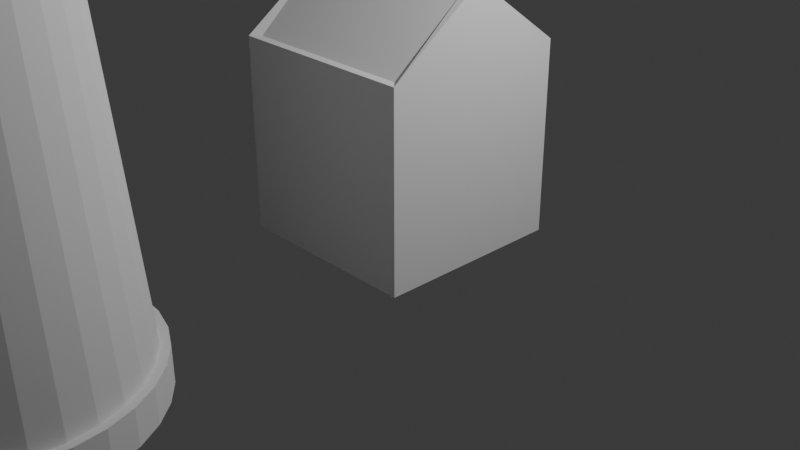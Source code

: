 # Source: blender_class_5.blend  (saved by Blender 4.5.90; exported with 4.5.12 LTS)
import bpy
from mathutils import Matrix  # noqa: F401  (used for matrix-valued properties, if any)

bpy.ops.wm.read_factory_settings(use_empty=True)
scene = bpy.context.scene
scene.name = 'Scene'

# ---- collections
col_collection = bpy.data.collections.new('Collection'); scene.collection.children.link(col_collection)

# ---- world
world_world = bpy.data.worlds.new('World'); scene.world = world_world
world_world.use_nodes = True; world_world.node_tree.nodes.clear()
_N = world_world.node_tree.nodes; _L = world_world.node_tree.links
n0 = _N.new('ShaderNodeOutputWorld'); n0.name = 'World Output'; n0.location = (200, 100)
n1 = _N.new('ShaderNodeBackground'); n1.name = 'Background'; n1.location = (-200, 100)
n1.inputs[0].default_value = (0.05088, 0.05088, 0.05088, 1.0)
_L.new(n1.outputs[0], n0.inputs[0])
n0.is_active_output = True
world_world.color = (0.05088, 0.05088, 0.05088)
world_world.sun_shadow_jitter_overblur = 0.0

# ---- cameras
cam_camera = bpy.data.cameras.new('Camera')
cam_camera.clip_end = 100.0
cam_camera.ortho_scale = 7.314

# ---- lights
light_light = bpy.data.lights.new('Light', 'POINT')
light_light.energy = 1000.0
light_light.shadow_soft_size = 0.1

# ---- meshes
me_cylinder = bpy.data.meshes.new('Cylinder')
me_cylinder.from_pydata([(-2.212e-09, 1.183, 1.252), (0.2307, 1.16, 1.252), (0.4526, 1.093, 1.252), (0.6571, 0.9834, 1.252), (0.8363, 0.8363, 1.252), (0.9834, 0.6571, 1.252), (1.093, 0.4526, 1.252), (1.16, 0.2307, 1.252), (1.183, -2.722e-09, 1.252), (1.16, -0.2307, 1.252), (1.093, -0.4526, 1.252), (0.9834, -0.6571, 1.252), (0.8363, -0.8363, 1.252), (0.6571, -0.9834, 1.252), (0.4526, -1.093, 1.252), (0.2307, -1.16, 1.252), (-2.212e-09, -1.183, 1.252), (-0.2307, -1.16, 1.252), (-0.4526, -1.093, 1.252), (-0.6571, -0.9834, 1.252), (-0.8363, -0.8363, 1.252), (-0.9834, -0.6571, 1.252), (-1.093, -0.4526, 1.252), (-1.16, -0.2307, 1.252), (-1.183, -2.722e-09, 1.252), (-1.16, 0.2307, 1.252), (-1.093, 0.4526, 1.252), (-0.9834, 0.6571, 1.252), (-0.8363, 0.8363, 1.252), (-0.6571, 0.9834, 1.252), (-0.4526, 1.093, 1.252), (-0.2307, 1.16, 1.252), (0.2486, 1.25, 0.126), (0.4876, 1.177, 0.126), (0.7078, 1.059, 0.126), (0.9009, 0.9009, 0.126), (1.059, 0.7078, 0.126), (1.177, 0.4876, 0.126), (1.25, 0.2486, 0.126), (1.274, -4.083e-09, 0.126), (1.25, -0.2486, 0.126), (1.177, -0.4876, 0.126), (1.059, -0.7078, 0.126), (0.9009, -0.9009, 0.126), (0.7078, -1.059, 0.126), (0.4876, -1.177, 0.126), (0.2486, -1.25, 0.126), (-3.318e-09, -1.274, 0.126), (-0.2486, -1.25, 0.126), (-0.4876, -1.177, 0.126), (-0.7078, -1.059, 0.126), (-0.9009, -0.9009, 0.126), (-1.059, -0.7078, 0.126), (-1.177, -0.4876, 0.126), (-1.25, -0.2486, 0.126), (-1.274, -4.083e-09, 0.126), (-1.25, 0.2486, 0.126), (-1.177, 0.4876, 0.126), (-1.059, 0.7078, 0.126), (-0.9009, 0.9009, 0.126), (-0.7078, 1.059, 0.126), (-0.4876, 1.177, 0.126), (-0.2486, 1.25, 0.126), (-3.318e-09, 1.274, 0.126), (0.2575, 1.294, -0.437), (0.505, 1.219, -0.437), (0.7332, 1.097, -0.437), (0.9332, 0.9332, -0.437), (1.097, 0.7332, -0.437), (1.219, 0.505, -0.437), (1.294, 0.2575, -0.437), (1.32, -4.764e-09, -0.437), (1.294, -0.2575, -0.437), (1.219, -0.505, -0.437), (1.097, -0.7332, -0.437), (0.9332, -0.9332, -0.437), (0.7332, -1.097, -0.437), (0.505, -1.219, -0.437), (0.2575, -1.294, -0.437), (-3.871e-09, -1.32, -0.437), (-0.2575, -1.294, -0.437), (-0.505, -1.219, -0.437), (-0.7332, -1.097, -0.437), (-0.9332, -0.9332, -0.437), (-1.097, -0.7332, -0.437), (-1.219, -0.505, -0.437), (-1.294, -0.2575, -0.437), (-1.32, -4.764e-09, -0.437), (-1.294, 0.2575, -0.437), (-1.219, 0.505, -0.437), (-1.097, 0.7332, -0.437), (-0.9332, 0.9332, -0.437), (-0.7332, 1.097, -0.437), (-0.505, 1.219, -0.437), (-0.2575, 1.294, -0.437), (-3.871e-09, 1.32, -0.437), (0.2619, 1.317, -0.7187), (0.5138, 1.24, -0.7187), (0.7459, 1.116, -0.7187), (0.9493, 0.9493, -0.7187), (1.116, 0.7459, -0.7187), (1.24, 0.5138, -0.7187), (1.317, 0.2619, -0.7187), (1.343, -5.105e-09, -0.7187), (1.317, -0.2619, -0.7187), (1.24, -0.5138, -0.7187), (1.116, -0.7459, -0.7187), (0.9493, -0.9493, -0.7187), (0.7459, -1.116, -0.7187), (0.5138, -1.24, -0.7187), (0.2619, -1.317, -0.7187), (-4.147e-09, -1.343, -0.7187), (-0.2619, -1.317, -0.7187), (-0.5138, -1.24, -0.7187), (-0.7459, -1.116, -0.7187), (-0.9493, -0.9493, -0.7187), (-1.116, -0.7459, -0.7187), (-1.24, -0.5138, -0.7187), (-1.317, -0.2619, -0.7187), (-1.343, -5.105e-09, -0.7187), (-1.317, 0.2619, -0.7187), (-1.24, 0.5138, -0.7187), (-1.116, 0.7459, -0.7187), (-0.9493, 0.9493, -0.7187), (-0.7459, 1.116, -0.7187), (-0.5138, 1.24, -0.7187), (-0.2619, 1.317, -0.7187), (-4.147e-09, 1.343, -0.7187), (-3.798e-09, 1.43, -1.057), (0.2791, 1.403, -1.057), (0.2787, 1.401, -0.7117), (0.5474, 1.322, -1.057), (0.5466, 1.32, -0.7117), (0.7947, 1.189, -1.057), (0.7936, 1.188, -0.7117), (1.011, 1.011, -1.057), (1.01, 1.01, -0.7117), (1.189, 0.7947, -1.057), (1.188, 0.7936, -0.7117), (1.322, 0.5474, -1.057), (1.32, 0.5466, -0.7117), (1.403, 0.2791, -1.057), (1.401, 0.2787, -0.7117), (1.43, -5.445e-09, -1.057), (1.428, -5.105e-09, -0.7117), (1.403, -0.2791, -1.057), (1.401, -0.2787, -0.7117), (1.322, -0.5474, -1.057), (1.32, -0.5466, -0.7117), (1.189, -0.7947, -1.057), (1.188, -0.7936, -0.7117), (1.011, -1.011, -1.057), (1.01, -1.01, -0.7117), (0.7947, -1.189, -1.057), (0.7936, -1.188, -0.7117), (0.5474, -1.322, -1.057), (0.5466, -1.32, -0.7117), (0.2791, -1.403, -1.057), (0.2787, -1.401, -0.7117), (-3.791e-09, -1.43, -1.057), (-4.147e-09, -1.428, -0.7117), (-0.2791, -1.403, -1.057), (-0.2787, -1.401, -0.7117), (-0.5474, -1.322, -1.057), (-0.5466, -1.32, -0.7117), (-0.7947, -1.189, -1.057), (-0.7936, -1.188, -0.7117), (-1.011, -1.011, -1.057), (-1.01, -1.01, -0.7117), (-1.189, -0.7947, -1.057), (-1.188, -0.7936, -0.7117), (-1.322, -0.5474, -1.057), (-1.32, -0.5466, -0.7117), (-1.403, -0.2791, -1.057), (-1.401, -0.2787, -0.7117), (-1.43, -5.445e-09, -1.057), (-1.428, -5.105e-09, -0.7117), (-1.403, 0.2791, -1.057), (-1.401, 0.2787, -0.7117), (-1.322, 0.5474, -1.057), (-1.32, 0.5466, -0.7117), (-1.189, 0.7947, -1.057), (-1.188, 0.7936, -0.7117), (-1.011, 1.011, -1.057), (-1.01, 1.01, -0.7117), (-0.7947, 1.189, -1.057), (-0.7936, 1.188, -0.7117), (-0.5474, 1.322, -1.057), (-0.5466, 1.32, -0.7117), (-0.2791, 1.403, -1.057), (-0.2787, 1.401, -0.7117), (-4.147e-09, 1.428, -0.7117), (9.313e-10, 0.8627, 3.504), (0.1683, 0.8461, 3.504), (0.3301, 0.797, 3.504), (0.4793, 0.7173, 3.504), (0.61, 0.61, 3.504), (0.7173, 0.4793, 3.504), (0.797, 0.3301, 3.504), (0.8461, 0.1683, 3.504), (0.8627, -9.313e-10, 3.504), (0.8461, -0.1683, 3.504), (0.797, -0.3301, 3.504), (0.7173, -0.4793, 3.504), (0.61, -0.61, 3.504), (0.4793, -0.7173, 3.504), (0.3301, -0.797, 3.504), (0.1683, -0.8461, 3.504), (-9.313e-10, -0.8627, 3.504), (-0.1683, -0.8461, 3.504), (-0.3301, -0.797, 3.504), (-0.4793, -0.7173, 3.504), (-0.61, -0.61, 3.504), (-0.7173, -0.4793, 3.504), (-0.797, -0.3301, 3.504), (-0.8461, -0.1683, 3.504), (-0.8627, 9.313e-10, 3.504), (-0.8461, 0.1683, 3.504), (-0.797, 0.3301, 3.504), (-0.7173, 0.4793, 3.504), (-0.61, 0.61, 3.504), (-0.4793, 0.7173, 3.504), (-0.3301, 0.797, 3.504), (-0.1683, 0.8461, 3.504), (2.767e-09, 1.055, 3.504), (0.2059, 1.035, 3.504), (0.4038, 0.9749, 3.504), (0.5862, 0.8774, 3.504), (0.7461, 0.7461, 3.504), (0.8774, 0.5862, 3.504), (0.9749, 0.4038, 3.504), (1.035, 0.2059, 3.504), (1.055, -9.313e-10, 3.504), (1.035, -0.2059, 3.504), (0.9749, -0.4038, 3.504), (0.8774, -0.5862, 3.504), (0.7461, -0.7461, 3.504), (0.5862, -0.8774, 3.504), (0.4038, -0.9749, 3.504), (0.2059, -1.035, 3.504), (9.04e-10, -1.055, 3.504), (-0.2059, -1.035, 3.504), (-0.4038, -0.9749, 3.504), (-0.5862, -0.8774, 3.504), (-0.7461, -0.7461, 3.504), (-0.8774, -0.5862, 3.504), (-0.9749, -0.4038, 3.504), (-1.035, -0.2059, 3.504), (-1.055, 9.313e-10, 3.504), (-1.035, 0.2059, 3.504), (-0.9749, 0.4038, 3.504), (-0.8774, 0.5862, 3.504), (-0.7461, 0.7461, 3.504), (-0.5862, 0.8774, 3.504), (-0.4038, 0.9749, 3.504), (-0.2059, 1.035, 3.504), (-3.177e-08, 1.055, 3.723), (0.2059, 1.035, 3.723), (0.4038, 0.9749, 3.723), (0.5862, 0.8774, 3.723), (0.7461, 0.7461, 3.723), (0.8774, 0.5862, 3.723), (0.9749, 0.4038, 3.723), (1.035, 0.2059, 3.723), (1.055, -9.313e-10, 3.723), (1.035, -0.2059, 3.723), (0.9749, -0.4038, 3.723), (0.8774, -0.5862, 3.723), (0.7461, -0.7461, 3.723), (0.5862, -0.8774, 3.723), (0.4038, -0.9749, 3.723), (0.2059, -1.035, 3.723), (-3.363e-08, -1.055, 3.723), (-0.2059, -1.035, 3.723), (-0.4038, -0.9749, 3.723), (-0.5862, -0.8774, 3.723), (-0.7461, -0.7461, 3.723), (-0.8774, -0.5862, 3.723), (-0.9749, -0.4038, 3.723), (-1.035, -0.2059, 3.723), (-1.055, 9.313e-10, 3.723), (-1.035, 0.2059, 3.723), (-0.9749, 0.4038, 3.723), (-0.8774, 0.5862, 3.723), (-0.7461, 0.7461, 3.723), (-0.5862, 0.8774, 3.723), (-0.4038, 0.9749, 3.723), (-0.2059, 1.035, 3.723), (-2.994e-08, 0.8627, 3.987), (0.1683, 0.8461, 3.987), (0.3301, 0.797, 3.987), (0.4793, 0.7173, 3.987), (0.61, 0.61, 3.987), (0.7173, 0.4793, 3.987), (0.797, 0.3301, 3.987), (0.8461, 0.1683, 3.987), (0.8627, -9.313e-10, 3.987), (0.8461, -0.1683, 3.987), (0.797, -0.3301, 3.987), (0.7173, -0.4793, 3.987), (0.61, -0.61, 3.987), (0.4793, -0.7173, 3.987), (0.3301, -0.797, 3.987), (0.1683, -0.8461, 3.987), (-3.18e-08, -0.8627, 3.987), (-0.1683, -0.8461, 3.987), (-0.3301, -0.797, 3.987), (-0.4793, -0.7173, 3.987), (-0.61, -0.61, 3.987), (-0.7173, -0.4793, 3.987), (-0.797, -0.3301, 3.987), (-0.8461, -0.1683, 3.987), (-0.8627, 9.313e-10, 3.987), (-0.8461, 0.1683, 3.987), (-0.797, 0.3301, 3.987), (-0.7173, 0.4793, 3.987), (-0.61, 0.61, 3.987), (-0.4793, 0.7173, 3.987), (-0.3301, 0.797, 3.987), (-0.1683, 0.8461, 3.987), (0.5862, 0.8774, 3.987), (-0.5862, 0.8774, 3.987), (0.4038, 0.9749, 3.987), (-0.7461, 0.7461, 3.987), (-3.177e-08, 1.055, 3.987), (0.2059, 1.035, 3.987), (-0.8774, 0.5862, 3.987), (-0.9749, 0.4038, 3.987), (-1.035, 0.2059, 3.987), (-1.055, 9.313e-10, 3.987), (-1.035, -0.2059, 3.987), (-0.9749, -0.4038, 3.987), (-0.8774, -0.5862, 3.987), (-0.7461, -0.7461, 3.987), (-0.4038, -0.9749, 3.987), (-0.5862, -0.8774, 3.987), (0.7461, 0.7461, 3.987), (0.8774, 0.5862, 3.987), (0.9749, 0.4038, 3.987), (1.035, 0.2059, 3.987), (1.055, -9.313e-10, 3.987), (1.035, -0.2059, 3.987), (0.9749, -0.4038, 3.987), (0.8774, -0.5862, 3.987), (0.7461, -0.7461, 3.987), (0.5862, -0.8774, 3.987), (0.4038, -0.9749, 3.987), (0.2059, -1.035, 3.987), (-3.363e-08, -1.055, 3.987), (-0.2059, -1.035, 3.987), (-0.4038, 0.9749, 3.987), (-0.2059, 1.035, 3.987), (-2.994e-08, 0.8627, 3.723), (0.1683, 0.8461, 3.723), (0.3301, 0.797, 3.723), (0.4793, 0.7173, 3.723), (0.61, 0.61, 3.723), (0.7173, 0.4793, 3.723), (0.797, 0.3301, 3.723), (0.8461, 0.1683, 3.723), (0.8627, -9.313e-10, 3.723), (0.8461, -0.1683, 3.723), (0.797, -0.3301, 3.723), (0.7173, -0.4793, 3.723), (0.61, -0.61, 3.723), (0.4793, -0.7173, 3.723), (0.3301, -0.797, 3.723), (0.1683, -0.8461, 3.723), (-3.18e-08, -0.8627, 3.723), (-0.1683, -0.8461, 3.723), (-0.3301, -0.797, 3.723), (-0.4793, -0.7173, 3.723), (-0.61, -0.61, 3.723), (-0.7173, -0.4793, 3.723), (-0.797, -0.3301, 3.723), (-0.8461, -0.1683, 3.723), (-0.8627, 9.313e-10, 3.723), (-0.8461, 0.1683, 3.723), (-0.797, 0.3301, 3.723), (-0.7173, 0.4793, 3.723), (-0.61, 0.61, 3.723), (-0.4793, 0.7173, 3.723), (-0.3301, 0.797, 3.723), (-0.1683, 0.8461, 3.723), (-4.002e-08, 0.1728, 5.482), (-4.098e-08, 0.04752, 5.781), (0.009271, 0.04661, 5.781), (0.0337, 0.1694, 5.482), (0.01819, 0.04391, 5.781), (0.06611, 0.1596, 5.482), (0.0264, 0.03951, 5.781), (0.09598, 0.1436, 5.482), (0.0336, 0.0336, 5.781), (0.1222, 0.1222, 5.482), (0.03951, 0.0264, 5.781), (0.1436, 0.09598, 5.482), (0.04391, 0.01819, 5.781), (0.1596, 0.06611, 5.482), (0.04661, 0.009271, 5.781), (0.1694, 0.0337, 5.482), (0.04752, 4.098e-08, 5.079), (0.1728, 1.426e-09, 5.482), (0.04661, -0.009271, 5.781), (0.1694, -0.0337, 5.482), (0.04391, -0.01819, 5.781), (0.1596, -0.06611, 5.482), (0.03951, -0.0264, 5.079), (0.1436, -0.09598, 5.482), (0.0336, -0.0336, 5.781), (0.1222, -0.1222, 5.482), (0.0264, -0.03951, 5.781), (0.09598, -0.1436, 5.482), (0.01819, -0.04391, 5.781), (0.06611, -0.1596, 5.482), (0.009271, -0.04661, 5.781), (0.0337, -0.1694, 5.482), (-4.098e-08, -0.04752, 5.781), (-4.07e-08, -0.1728, 5.482), (-0.009271, -0.04661, 5.781), (-0.0337, -0.1694, 5.482), (-0.01819, -0.04391, 5.781), (-0.06611, -0.1596, 5.482), (-0.0264, -0.03951, 5.781), (-0.09598, -0.1436, 5.482), (-0.0336, -0.0336, 5.781), (-0.1222, -0.1222, 5.482), (-0.03951, -0.0264, 5.781), (-0.1436, -0.09598, 5.482), (-0.04391, -0.01819, 5.781), (-0.1596, -0.06611, 5.482), (-0.04661, -0.009271, 5.781), (-0.1694, -0.0337, 5.482), (-0.04752, 4.098e-08, 5.781), (-0.1728, 2.11e-09, 5.482), (-0.04661, 0.009271, 5.781), (-0.1694, 0.0337, 5.482), (-0.04391, 0.01819, 5.781), (-0.1596, 0.06611, 5.482), (-0.03951, 0.0264, 5.781), (-0.1436, 0.09598, 5.482), (-0.0336, 0.0336, 5.781), (-0.1222, 0.1222, 5.482), (-0.0264, 0.03951, 5.781), (-0.09598, 0.1436, 5.482), (-0.01819, 0.04391, 5.781), (-0.06611, 0.1596, 5.482), (-0.009271, 0.04661, 5.781), (-0.0337, 0.1694, 5.482), (-1.173e-09, 1.097, 2.31), (0.214, 1.076, 2.31), (-0.214, 1.076, 2.31), (0.4198, 1.013, 2.31), (0.6094, 0.912, 2.31), (0.7756, 0.7756, 2.31), (0.912, 0.6094, 2.31), (1.013, 0.4198, 2.31), (1.076, 0.214, 2.31), (1.097, -1.443e-09, 2.31), (1.076, -0.214, 2.31), (1.013, -0.4198, 2.31), (0.912, -0.6094, 2.31), (0.7756, -0.7756, 2.31), (0.6094, -0.912, 2.31), (0.4198, -1.013, 2.31), (0.214, -1.076, 2.31), (-1.173e-09, -1.097, 2.31), (-0.214, -1.076, 2.31), (-0.4198, -1.013, 2.31), (-0.6094, -0.912, 2.31), (-0.7756, -0.7756, 2.31), (-0.912, -0.6094, 2.31), (-1.013, -0.4198, 2.31), (-1.076, -0.214, 2.31), (-1.097, -1.443e-09, 2.31), (-1.076, 0.214, 2.31), (-0.9898, 0.4647, 2.307), (-0.8085, 0.7369, 2.308), (-0.6094, 0.912, 2.31), (-0.4198, 1.013, 2.31), (-6.533e-10, 1.054, 2.839), (-0.2056, 1.034, 2.839), (0.2056, 1.034, 2.839), (0.4033, 0.9737, 2.839), (0.5855, 0.8763, 2.839), (0.7453, 0.7453, 2.839), (0.8763, 0.5855, 2.839), (0.9737, 0.4033, 2.839), (1.034, 0.2056, 2.839), (1.054, -8.041e-10, 2.839), (1.034, -0.2056, 2.839), (0.9737, -0.4033, 2.839), (0.8763, -0.5855, 2.839), (0.7453, -0.7453, 2.839), (0.5855, -0.8763, 2.839), (0.4033, -0.9737, 2.839), (0.2056, -1.034, 2.839), (-6.533e-10, -1.054, 2.839), (-0.2056, -1.034, 2.839), (-0.4033, -0.9737, 2.839), (-0.5855, -0.8763, 2.839), (-0.7453, -0.7453, 2.839), (-0.8763, -0.5855, 2.839), (-0.9737, -0.4033, 2.839), (-1.034, -0.2056, 2.839), (-1.054, -8.041e-10, 2.839), (-1.034, 0.2056, 2.839), (-0.9516, 0.4736, 2.806), (-0.8763, 0.5844, 2.926), (-0.7811, 0.6856, 2.806), (-0.5855, 0.8763, 2.839), (-0.4033, 0.9737, 2.839), (0.2224, 1.118, 1.781), (0.4362, 1.053, 1.781), (0.6332, 0.9477, 1.781), (0.8059, 0.8059, 1.781), (0.9477, 0.6332, 1.781), (1.053, 0.4362, 1.781), (1.118, 0.2224, 1.781), (1.14, -2.083e-09, 1.781), (1.118, -0.2224, 1.781), (1.053, -0.4362, 1.781), (0.9477, -0.6332, 1.781), (0.8059, -0.8059, 1.781), (0.6332, -0.9477, 1.781), (0.4362, -1.053, 1.781), (0.2224, -1.118, 1.781), (-1.692e-09, -1.14, 1.781), (-0.2224, -1.118, 1.781), (-0.4362, -1.053, 1.781), (-0.6332, -0.9477, 1.781), (-0.8059, -0.8059, 1.781), (-0.9477, -0.6332, 1.781), (-1.053, -0.4362, 1.781), (-1.118, -0.2224, 1.781), (-1.14, -2.083e-09, 1.781), (-1.118, 0.2224, 1.781), (-1.026, 0.4573, 1.831), (-0.9441, 0.6321, 1.831), (-0.8346, 0.7847, 1.832), (-0.6332, 0.9477, 1.781), (-0.4362, 1.053, 1.781), (-1.692e-09, 1.14, 1.781), (-0.2224, 1.118, 1.781), (-0.9737, 0.4297, 2.839), (-1.013, 0.4198, 2.31), (-0.7453, 0.7201, 2.839), (-0.7756, 0.7756, 2.31), (-0.8819, 0.5892, 2.871), (-1.053, 0.4112, 1.781), (-0.8059, 0.8299, 1.781), (-0.9477, 0.6343, 1.781), (-0.7812, 0.5212, 2.861), (-0.8113, 0.5415, 2.3), (-0.7078, 0.6689, 2.298), (-0.889, 0.3968, 2.298), (-0.8434, 0.5642, 1.822), (-0.8508, 0.4057, 2.796), (-0.6803, 0.6177, 2.796), (-0.9252, 0.3893, 1.822), (-0.7338, 0.7168, 1.822), (-1.965e-10, 1.016, 3.304), (2.056e-10, 0.9638, 3.411), (0.188, 0.9452, 3.411), (0.1983, 0.9967, 3.304), (0.3688, 0.8904, 3.411), (0.3889, 0.9389, 3.304), (0.5354, 0.8013, 3.411), (0.5646, 0.845, 3.304), (0.6815, 0.6815, 3.411), (0.7186, 0.7186, 3.304), (0.8013, 0.5354, 3.411), (0.845, 0.5646, 3.304), (0.8904, 0.3688, 3.411), (0.9389, 0.3889, 3.304), (0.9452, 0.188, 3.411), (0.9967, 0.1983, 3.304), (0.9638, -4.09e-10, 3.411), (1.016, -2.418e-10, 3.304), (0.9452, -0.188, 3.411), (0.9967, -0.1983, 3.304), (0.8904, -0.3688, 3.411), (0.9389, -0.3889, 3.304), (0.8013, -0.5354, 3.411), (0.845, -0.5646, 3.304), (0.6815, -0.6815, 3.411), (0.7186, -0.7186, 3.304), (0.5354, -0.8013, 3.411), (0.5646, -0.845, 3.304), (0.3688, -0.8904, 3.411), (0.3889, -0.9389, 3.304), (0.188, -0.9452, 3.411), (0.1983, -0.9967, 3.304), (-3.88e-10, -0.9638, 3.411), (-1.965e-10, -1.016, 3.304), (-0.1983, -0.9967, 3.304), (-0.188, -0.9452, 3.411), (-0.2585, -0.973, 3.368), (-0.3688, -0.8904, 3.411), (-0.3889, -0.9389, 3.304), (-0.3256, -0.9527, 3.368), (-0.5354, -0.8013, 3.411), (-0.5646, -0.845, 3.304), (-0.6815, -0.6815, 3.411), (-0.7186, -0.7186, 3.304), (-0.8013, -0.5354, 3.411), (-0.845, -0.5646, 3.304), (-0.8904, -0.3688, 3.411), (-0.9389, -0.3889, 3.304), (-0.9452, -0.188, 3.411), (-0.9967, -0.1983, 3.304), (-0.9638, 1.846e-10, 3.411), (-1.016, -2.418e-10, 3.304), (-0.9452, 0.188, 3.411), (-0.9967, 0.1983, 3.304), (-0.8904, 0.3688, 3.411), (-0.9389, 0.3921, 3.304), (-0.8013, 0.5354, 3.411), (-0.8458, 0.565, 3.304), (-0.6815, 0.6815, 3.411), (-0.7186, 0.7155, 3.304), (-0.5354, 0.8013, 3.411), (-0.5646, 0.845, 3.304), (-0.3688, 0.8904, 3.411), (-0.3889, 0.9389, 3.304), (-0.188, 0.9452, 3.411), (-0.1983, 0.9967, 3.304)], [], [(62, 31, 0, 63), (61, 30, 31, 62), (60, 29, 30, 61), (59, 28, 29, 60), (58, 27, 28, 59), (57, 26, 27, 58), (56, 25, 26, 57), (55, 24, 25, 56), (54, 23, 24, 55), (53, 22, 23, 54), (52, 21, 22, 53), (51, 20, 21, 52), (50, 19, 20, 51), (49, 18, 19, 50), (48, 17, 18, 49), (47, 16, 17, 48), (46, 15, 16, 47), (45, 14, 15, 46), (44, 13, 14, 45), (43, 12, 13, 44), (42, 11, 12, 43), (41, 10, 11, 42), (40, 9, 10, 41), (39, 8, 9, 40), (38, 7, 8, 39), (37, 6, 7, 38), (36, 5, 6, 37), (35, 4, 5, 36), (34, 3, 4, 35), (33, 2, 3, 34), (32, 1, 2, 33), (63, 0, 1, 32), (95, 63, 32, 64), (64, 32, 33, 65), (65, 33, 34, 66), (66, 34, 35, 67), (67, 35, 36, 68), (68, 36, 37, 69), (69, 37, 38, 70), (70, 38, 39, 71), (71, 39, 40, 72), (72, 40, 41, 73), (73, 41, 42, 74), (74, 42, 43, 75), (75, 43, 44, 76), (76, 44, 45, 77), (77, 45, 46, 78), (78, 46, 47, 79), (79, 47, 48, 80), (80, 48, 49, 81), (81, 49, 50, 82), (82, 50, 51, 83), (83, 51, 52, 84), (84, 52, 53, 85), (85, 53, 54, 86), (86, 54, 55, 87), (87, 55, 56, 88), (88, 56, 57, 89), (89, 57, 58, 90), (90, 58, 59, 91), (91, 59, 60, 92), (92, 60, 61, 93), (93, 61, 62, 94), (94, 62, 63, 95), (126, 94, 95, 127), (125, 93, 94, 126), (124, 92, 93, 125), (123, 91, 92, 124), (122, 90, 91, 123), (121, 89, 90, 122), (120, 88, 89, 121), (119, 87, 88, 120), (118, 86, 87, 119), (117, 85, 86, 118), (116, 84, 85, 117), (115, 83, 84, 116), (114, 82, 83, 115), (113, 81, 82, 114), (112, 80, 81, 113), (111, 79, 80, 112), (110, 78, 79, 111), (109, 77, 78, 110), (108, 76, 77, 109), (107, 75, 76, 108), (106, 74, 75, 107), (105, 73, 74, 106), (104, 72, 73, 105), (103, 71, 72, 104), (102, 70, 71, 103), (101, 69, 70, 102), (100, 68, 69, 101), (99, 67, 68, 100), (98, 66, 67, 99), (97, 65, 66, 98), (96, 64, 65, 97), (127, 95, 64, 96), (115, 116, 170, 168), (101, 102, 142, 140), (114, 115, 168, 166), (100, 101, 140, 138), (113, 114, 166, 164), (126, 127, 191, 190), (99, 100, 138, 136), (112, 113, 164, 162), (125, 126, 190, 188), (98, 99, 136, 134), (111, 112, 162, 160), (124, 125, 188, 186), (97, 98, 134, 132), (110, 111, 160, 158), (123, 124, 186, 184), (96, 97, 132, 130), (109, 110, 158, 156), (122, 123, 184, 182), (127, 96, 130, 191), (108, 109, 156, 154), (121, 122, 182, 180), (107, 108, 154, 152), (120, 121, 180, 178), (106, 107, 152, 150), (119, 120, 178, 176), (105, 106, 150, 148), (118, 119, 176, 174), (104, 105, 148, 146), (117, 118, 174, 172), (103, 104, 146, 144), (116, 117, 172, 170), (102, 103, 144, 142), (128, 129, 131, 133, 135, 137, 139, 141, 143, 145, 147, 149, 151, 153, 155, 157, 159, 161, 163, 165, 167, 169, 171, 173, 175, 177, 179, 181, 183, 185, 187, 189), (128, 191, 130, 129), (129, 130, 132, 131), (131, 132, 134, 133), (133, 134, 136, 135), (135, 136, 138, 137), (137, 138, 140, 139), (139, 140, 142, 141), (141, 142, 144, 143), (143, 144, 146, 145), (145, 146, 148, 147), (147, 148, 150, 149), (149, 150, 152, 151), (151, 152, 154, 153), (153, 154, 156, 155), (155, 156, 158, 157), (157, 158, 160, 159), (159, 160, 162, 161), (161, 162, 164, 163), (163, 164, 166, 165), (165, 166, 168, 167), (167, 168, 170, 169), (169, 170, 172, 171), (171, 172, 174, 173), (173, 174, 176, 175), (175, 176, 178, 177), (177, 178, 180, 179), (179, 180, 182, 181), (181, 182, 184, 183), (183, 184, 186, 185), (185, 186, 188, 187), (187, 188, 190, 189), (189, 190, 191, 128), (278, 374, 310, 331), (201, 200, 232, 233), (376, 377, 313, 312), (355, 356, 260, 259), (381, 382, 286, 285), (218, 217, 249, 250), (268, 364, 300, 344), (263, 262, 338, 339), (209, 208, 240, 241), (353, 354, 258, 257), (200, 199, 231, 232), (379, 380, 284, 283), (374, 375, 311, 310), (375, 279, 330, 311), (217, 216, 248, 249), (377, 378, 282, 281), (208, 207, 239, 240), (199, 198, 230, 231), (363, 267, 343, 299), (375, 376, 280, 279), (216, 215, 247, 248), (261, 260, 336, 337), (207, 206, 238, 239), (198, 197, 229, 230), (373, 374, 278, 277), (287, 286, 350, 351), (215, 214, 246, 247), (192, 223, 255, 224), (371, 372, 276, 275), (206, 205, 237, 238), (372, 373, 309, 308), (197, 196, 228, 229), (233, 232, 264, 265), (242, 241, 273, 274), (251, 250, 282, 283), (224, 255, 287, 256), (229, 228, 260, 261), (238, 237, 269, 270), (247, 246, 278, 279), (225, 224, 256, 257), (234, 233, 265, 266), (243, 242, 274, 275), (252, 251, 283, 284), (230, 229, 261, 262), (239, 238, 270, 271), (248, 247, 279, 280), (226, 225, 257, 258), (235, 234, 266, 267), (244, 243, 275, 276), (253, 252, 284, 285), (231, 230, 262, 263), (240, 239, 271, 272), (249, 248, 280, 281), (227, 226, 258, 259), (236, 235, 267, 268), (245, 244, 276, 277), (254, 253, 285, 286), (232, 231, 263, 264), (241, 240, 272, 273), (250, 249, 281, 282), (228, 227, 259, 260), (237, 236, 268, 269), (246, 245, 277, 278), (255, 254, 286, 287), (210, 209, 241, 242), (383, 352, 256, 287), (357, 358, 262, 261), (219, 218, 250, 251), (193, 192, 224, 225), (280, 376, 312, 329), (202, 201, 233, 234), (359, 360, 264, 263), (211, 210, 242, 243), (266, 362, 298, 342), (220, 219, 251, 252), (194, 193, 225, 226), (361, 362, 266, 265), (203, 202, 234, 235), (259, 258, 322, 320), (212, 211, 243, 244), (363, 364, 268, 267), (221, 220, 252, 253), (285, 284, 323, 321), (195, 194, 226, 227), (204, 203, 235, 236), (365, 366, 270, 269), (213, 212, 244, 245), (377, 281, 328, 313), (222, 221, 253, 254), (196, 195, 227, 228), (367, 368, 272, 271), (205, 204, 236, 237), (370, 371, 307, 306), (214, 213, 245, 246), (369, 370, 274, 273), (223, 222, 254, 255), (292, 293, 337, 336), (318, 319, 351, 350), (290, 291, 320, 322), (316, 317, 321, 323), (288, 289, 325, 324), (314, 315, 326, 327), (312, 313, 328, 329), (310, 311, 330, 331), (308, 309, 332, 333), (306, 307, 335, 334), (294, 295, 339, 338), (296, 297, 341, 340), (298, 299, 343, 342), (300, 301, 345, 344), (302, 303, 347, 346), (304, 305, 349, 348), (265, 264, 340, 341), (365, 269, 345, 301), (373, 277, 332, 309), (378, 379, 315, 314), (352, 353, 289, 288), (267, 266, 342, 343), (380, 381, 317, 316), (354, 355, 291, 290), (270, 366, 302, 346), (269, 268, 344, 345), (286, 382, 318, 350), (382, 383, 319, 318), (356, 357, 293, 292), (367, 271, 347, 303), (276, 372, 308, 333), (260, 356, 292, 336), (271, 270, 346, 347), (355, 259, 320, 291), (383, 287, 351, 319), (358, 359, 295, 294), (272, 368, 304, 348), (381, 285, 321, 317), (273, 272, 348, 349), (369, 273, 349, 305), (274, 370, 306, 334), (357, 261, 337, 293), (360, 361, 297, 296), (371, 275, 335, 307), (258, 354, 290, 322), (275, 274, 334, 335), (262, 358, 294, 338), (362, 363, 299, 298), (284, 380, 316, 323), (277, 276, 333, 332), (256, 352, 288, 324), (364, 365, 301, 300), (359, 263, 339, 295), (353, 257, 325, 289), (279, 278, 331, 330), (379, 283, 326, 315), (366, 367, 303, 302), (264, 360, 296, 340), (281, 280, 329, 328), (282, 378, 314, 327), (368, 369, 305, 304), (361, 265, 341, 297), (283, 282, 327, 326), (257, 256, 324, 325), (385, 386, 387, 384), (386, 388, 389, 387), (388, 390, 391, 389), (390, 392, 393, 391), (392, 394, 395, 393), (394, 396, 397, 395), (396, 398, 399, 397), (398, 400, 401, 399), (400, 402, 403, 401), (402, 404, 405, 403), (404, 406, 407, 405), (406, 408, 409, 407), (408, 410, 411, 409), (410, 412, 413, 411), (412, 414, 415, 413), (414, 416, 417, 415), (416, 418, 419, 417), (418, 420, 421, 419), (420, 422, 423, 421), (422, 424, 425, 423), (424, 426, 427, 425), (426, 428, 429, 427), (428, 430, 431, 429), (430, 432, 433, 431), (432, 434, 435, 433), (434, 436, 437, 435), (436, 438, 439, 437), (438, 440, 441, 439), (440, 442, 443, 441), (442, 444, 445, 443), (444, 446, 447, 445), (446, 385, 384, 447), (384, 387, 353, 352), (386, 385, 446, 444, 442, 440, 438, 436, 434, 432, 430, 428, 426, 424, 422, 420, 418, 416, 414, 412, 410, 408, 406, 404, 402, 400, 398, 396, 394, 392, 390, 388), (447, 384, 352, 383), (387, 389, 354, 353), (389, 391, 355, 354), (391, 393, 356, 355), (393, 395, 357, 356), (395, 397, 358, 357), (397, 399, 359, 358), (399, 401, 360, 359), (401, 403, 361, 360), (403, 405, 362, 361), (405, 407, 363, 362), (407, 409, 364, 363), (409, 411, 365, 364), (411, 413, 366, 365), (413, 415, 367, 366), (415, 417, 368, 367), (417, 419, 369, 368), (419, 421, 370, 369), (421, 423, 371, 370), (423, 425, 372, 371), (425, 427, 373, 372), (427, 429, 374, 373), (429, 431, 375, 374), (431, 433, 376, 375), (433, 435, 377, 376), (435, 437, 378, 377), (437, 439, 379, 378), (439, 441, 380, 379), (441, 443, 381, 380), (443, 445, 382, 381), (445, 447, 383, 382), (540, 478, 450, 542), (539, 477, 478, 540), (549, 546, 477, 539), (547, 508, 557, 551), (536, 475, 554, 558), (535, 474, 544, 548), (534, 473, 474, 535), (533, 472, 473, 534), (532, 471, 472, 533), (531, 470, 471, 532), (530, 469, 470, 531), (529, 468, 469, 530), (528, 467, 468, 529), (527, 466, 467, 528), (526, 465, 466, 527), (525, 464, 465, 526), (524, 463, 464, 525), (523, 462, 463, 524), (522, 461, 462, 523), (521, 460, 461, 522), (520, 459, 460, 521), (519, 458, 459, 520), (518, 457, 458, 519), (517, 456, 457, 518), (516, 455, 456, 517), (515, 454, 455, 516), (514, 453, 454, 515), (513, 452, 453, 514), (512, 451, 452, 513), (511, 449, 451, 512), (542, 450, 448, 541), (541, 448, 449, 511), (478, 510, 480, 450), (477, 509, 510, 478), (546, 545, 509, 477), (537, 536, 558, 555), (508, 476, 553, 557), (474, 505, 543, 544), (473, 504, 505, 474), (472, 503, 504, 473), (471, 502, 503, 472), (470, 501, 502, 471), (469, 500, 501, 470), (468, 499, 500, 469), (467, 498, 499, 468), (466, 497, 498, 467), (465, 496, 497, 466), (464, 495, 496, 465), (463, 494, 495, 464), (462, 493, 494, 463), (461, 492, 493, 462), (460, 491, 492, 461), (459, 490, 491, 460), (458, 489, 490, 459), (457, 488, 489, 458), (456, 487, 488, 457), (455, 486, 487, 456), (454, 485, 486, 455), (453, 484, 485, 454), (452, 483, 484, 453), (451, 482, 483, 452), (449, 481, 482, 451), (450, 480, 479, 448), (448, 479, 481, 449), (0, 541, 511, 1), (31, 542, 541, 0), (1, 511, 512, 2), (2, 512, 513, 3), (3, 513, 514, 4), (4, 514, 515, 5), (5, 515, 516, 6), (6, 516, 517, 7), (7, 517, 518, 8), (8, 518, 519, 9), (9, 519, 520, 10), (10, 520, 521, 11), (11, 521, 522, 12), (12, 522, 523, 13), (13, 523, 524, 14), (14, 524, 525, 15), (15, 525, 526, 16), (16, 526, 527, 17), (17, 527, 528, 18), (18, 528, 529, 19), (19, 529, 530, 20), (20, 530, 531, 21), (21, 531, 532, 22), (22, 532, 533, 23), (23, 533, 534, 24), (24, 534, 535, 25), (25, 535, 548, 26), (26, 548, 550, 27), (27, 550, 549, 28), (28, 549, 539, 29), (29, 539, 540, 30), (30, 540, 542, 31), (506, 475, 544, 543), (476, 508, 545, 546), (508, 547, 507, 545), (547, 506, 543, 507), (475, 536, 548, 544), (538, 476, 546, 549), (536, 537, 550, 548), (537, 538, 549, 550), (555, 552, 553, 559), (558, 554, 552, 555), (552, 551, 557, 553), (554, 556, 551, 552), (475, 506, 556, 554), (538, 537, 555, 559), (476, 538, 559, 553), (506, 547, 551, 556), (594, 595, 596), (597, 598, 599), (563, 560, 561, 562), (565, 563, 562, 564), (567, 565, 564, 566), (569, 567, 566, 568), (571, 569, 568, 570), (573, 571, 570, 572), (575, 573, 572, 574), (577, 575, 574, 576), (579, 577, 576, 578), (581, 579, 578, 580), (583, 581, 580, 582), (585, 583, 582, 584), (587, 585, 584, 586), (589, 587, 586, 588), (591, 589, 588, 590), (593, 591, 590, 592), (594, 593, 592, 595), (601, 598, 597, 600), (603, 601, 600, 602), (605, 603, 602, 604), (607, 605, 604, 606), (609, 607, 606, 608), (611, 609, 608, 610), (613, 611, 610, 612), (615, 613, 612, 614), (617, 615, 614, 616), (619, 617, 616, 618), (621, 619, 618, 620), (623, 621, 620, 622), (625, 623, 622, 624), (560, 625, 624, 561), (479, 560, 563, 481), (562, 561, 192, 193), (561, 624, 223, 192), (480, 625, 560, 479), (564, 562, 193, 194), (481, 563, 565, 482), (566, 564, 194, 195), (482, 565, 567, 483), (568, 566, 195, 196), (483, 567, 569, 484), (570, 568, 196, 197), (484, 569, 571, 485), (572, 570, 197, 198), (485, 571, 573, 486), (574, 572, 198, 199), (486, 573, 575, 487), (576, 574, 199, 200), (487, 575, 577, 488), (578, 576, 200, 201), (488, 577, 579, 489), (580, 578, 201, 202), (489, 579, 581, 490), (582, 580, 202, 203), (490, 581, 583, 491), (584, 582, 203, 204), (491, 583, 585, 492), (586, 584, 204, 205), (492, 585, 587, 493), (588, 586, 205, 206), (493, 587, 589, 494), (590, 588, 206, 207), (494, 589, 591, 495), (592, 590, 207, 208), (495, 591, 593, 496), (595, 592, 208, 209), (496, 593, 594, 497), (597, 599, 596, 595, 209, 210), (497, 594, 596, 599, 598, 498), (600, 597, 210, 211), (498, 598, 601, 499), (602, 600, 211, 212), (499, 601, 603, 500), (604, 602, 212, 213), (500, 603, 605, 501), (606, 604, 213, 214), (501, 605, 607, 502), (608, 606, 214, 215), (502, 607, 609, 503), (610, 608, 215, 216), (503, 609, 611, 504), (612, 610, 216, 217), (504, 611, 613, 505), (614, 612, 217, 218), (505, 613, 615, 543), (616, 614, 218, 219), (543, 615, 617, 507), (618, 616, 219, 220), (507, 617, 619, 545), (620, 618, 220, 221), (545, 619, 621, 509), (622, 620, 221, 222), (509, 621, 623, 510), (624, 622, 222, 223), (510, 623, 625, 480)])
_uv = me_cylinder.uv_layers.new(name='UVMap')
_uv.uv.foreach_set('vector', [0.03125, 0.625, 0.03125, 0.75, 0.0, 0.75, 0.0, 0.625, 0.0625, 0.625, 0.0625, 0.75, 0.03125, 0.75, 0.03125, 0.625, 0.09375, 0.625, 0.09375, 0.75, 0.0625, 0.75, 0.0625, 0.625, 0.125, 0.625, 0.125, 0.75, 0.09375, 0.75, 0.09375, 0.625, 0.1563, 0.625, 0.1562, 0.75, 0.125, 0.75, 0.125, 0.625, 0.1875, 0.625, 0.1875, 0.75, 0.1562, 0.75, 0.1563, 0.625, 0.2188, 0.625, 0.2188, 0.75, 0.1875, 0.75, 0.1875, 0.625, 0.25, 0.625, 0.25, 0.75, 0.2188, 0.75, 0.2188, 0.625, 0.2813, 0.625, 0.2812, 0.75, 0.25, 0.75, 0.25, 0.625, 0.3125, 0.625, 0.3125, 0.75, 0.2812, 0.75, 0.2813, 0.625, 0.3438, 0.625, 0.3438, 0.75, 0.3125, 0.75, 0.3125, 0.625, 0.375, 0.625, 0.375, 0.75, 0.3438, 0.75, 0.3438, 0.625, 0.4063, 0.625, 0.4062, 0.75, 0.375, 0.75, 0.375, 0.625, 0.4375, 0.625, 0.4375, 0.75, 0.4062, 0.75, 0.4063, 0.625, 0.4688, 0.625, 0.4688, 0.75, 0.4375, 0.75, 0.4375, 0.625, 0.5, 0.625, 0.5, 0.75, 0.4688, 0.75, 0.4688, 0.625, 0.5313, 0.625, 0.5312, 0.75, 0.5, 0.75, 0.5, 0.625, 0.5625, 0.625, 0.5625, 0.75, 0.5312, 0.75, 0.5313, 0.625, 0.5938, 0.625, 0.5938, 0.75, 0.5625, 0.75, 0.5625, 0.625, 0.625, 0.625, 0.625, 0.75, 0.5938, 0.75, 0.5938, 0.625, 0.6563, 0.625, 0.6562, 0.75, 0.625, 0.75, 0.625, 0.625, 0.6875, 0.625, 0.6875, 0.75, 0.6562, 0.75, 0.6563, 0.625, 0.7188, 0.625, 0.7188, 0.75, 0.6875, 0.75, 0.6875, 0.625, 0.75, 0.625, 0.75, 0.75, 0.7188, 0.75, 0.7188, 0.625, 0.7813, 0.625, 0.7812, 0.75, 0.75, 0.75, 0.75, 0.625, 0.8125, 0.625, 0.8125, 0.75, 0.7812, 0.75, 0.7813, 0.625, 0.8438, 0.625, 0.8437, 0.75, 0.8125, 0.75, 0.8125, 0.625, 0.875, 0.625, 0.875, 0.75, 0.8437, 0.75, 0.8438, 0.625, 0.9063, 0.625, 0.9062, 0.75, 0.875, 0.75, 0.875, 0.625, 0.9375, 0.625, 0.9375, 0.75, 0.9062, 0.75, 0.9063, 0.625, 0.9688, 0.625, 0.9688, 0.75, 0.9375, 0.75, 0.9375, 0.625, 1.0, 0.625, 1.0, 0.75, 0.9688, 0.75, 0.9688, 0.625, 1.0, 0.5625, 1.0, 0.625, 0.9688, 0.625, 0.9688, 0.5625, 0.9688, 0.5625, 0.9688, 0.625, 0.9375, 0.625, 0.9375, 0.5625, 0.9375, 0.5625, 0.9375, 0.625, 0.9063, 0.625, 0.9062, 0.5625, 0.9062, 0.5625, 0.9063, 0.625, 0.875, 0.625, 0.875, 0.5625, 0.875, 0.5625, 0.875, 0.625, 0.8438, 0.625, 0.8437, 0.5625, 0.8437, 0.5625, 0.8438, 0.625, 0.8125, 0.625, 0.8125, 0.5625, 0.8125, 0.5625, 0.8125, 0.625, 0.7813, 0.625, 0.7812, 0.5625, 0.7812, 0.5625, 0.7813, 0.625, 0.75, 0.625, 0.75, 0.5625, 0.75, 0.5625, 0.75, 0.625, 0.7188, 0.625, 0.7188, 0.5625, 0.7188, 0.5625, 0.7188, 0.625, 0.6875, 0.625, 0.6875, 0.5625, 0.6875, 0.5625, 0.6875, 0.625, 0.6563, 0.625, 0.6562, 0.5625, 0.6562, 0.5625, 0.6563, 0.625, 0.625, 0.625, 0.625, 0.5625, 0.625, 0.5625, 0.625, 0.625, 0.5938, 0.625, 0.5938, 0.5625, 0.5938, 0.5625, 0.5938, 0.625, 0.5625, 0.625, 0.5625, 0.5625, 0.5625, 0.5625, 0.5625, 0.625, 0.5313, 0.625, 0.5312, 0.5625, 0.5312, 0.5625, 0.5313, 0.625, 0.5, 0.625, 0.5, 0.5625, 0.5, 0.5625, 0.5, 0.625, 0.4688, 0.625, 0.4688, 0.5625, 0.4688, 0.5625, 0.4688, 0.625, 0.4375, 0.625, 0.4375, 0.5625, 0.4375, 0.5625, 0.4375, 0.625, 0.4063, 0.625, 0.4062, 0.5625, 0.4062, 0.5625, 0.4063, 0.625, 0.375, 0.625, 0.375, 0.5625, 0.375, 0.5625, 0.375, 0.625, 0.3438, 0.625, 0.3438, 0.5625, 0.3438, 0.5625, 0.3438, 0.625, 0.3125, 0.625, 0.3125, 0.5625, 0.3125, 0.5625, 0.3125, 0.625, 0.2813, 0.625, 0.2812, 0.5625, 0.2812, 0.5625, 0.2813, 0.625, 0.25, 0.625, 0.25, 0.5625, 0.25, 0.5625, 0.25, 0.625, 0.2188, 0.625, 0.2188, 0.5625, 0.2188, 0.5625, 0.2188, 0.625, 0.1875, 0.625, 0.1875, 0.5625, 0.1875, 0.5625, 0.1875, 0.625, 0.1563, 0.625, 0.1562, 0.5625, 0.1562, 0.5625, 0.1563, 0.625, 0.125, 0.625, 0.125, 0.5625, 0.125, 0.5625, 0.125, 0.625, 0.09375, 0.625, 0.09375, 0.5625, 0.09375, 0.5625, 0.09375, 0.625, 0.0625, 0.625, 0.0625, 0.5625, 0.0625, 0.5625, 0.0625, 0.625, 0.03125, 0.625, 0.03125, 0.5625, 0.03125, 0.5625, 0.03125, 0.625, 0.0, 0.625, 0.0, 0.5625, 0.03125, 0.5312, 0.03125, 0.5625, 0.0, 0.5625, -9.222e-08, 0.5312, 0.0625, 0.5312, 0.0625, 0.5625, 0.03125, 0.5625, 0.03125, 0.5312, 0.09375, 0.5312, 0.09375, 0.5625, 0.0625, 0.5625, 0.0625, 0.5312, 0.125, 0.5312, 0.125, 0.5625, 0.09375, 0.5625, 0.09375, 0.5312, 0.1562, 0.5312, 0.1562, 0.5625, 0.125, 0.5625, 0.125, 0.5312, 0.1875, 0.5312, 0.1875, 0.5625, 0.1562, 0.5625, 0.1562, 0.5312, 0.2187, 0.5312, 0.2188, 0.5625, 0.1875, 0.5625, 0.1875, 0.5312, 0.25, 0.5312, 0.25, 0.5625, 0.2188, 0.5625, 0.2187, 0.5312, 0.2812, 0.5312, 0.2812, 0.5625, 0.25, 0.5625, 0.25, 0.5312, 0.3125, 0.5312, 0.3125, 0.5625, 0.2812, 0.5625, 0.2812, 0.5312, 0.3438, 0.5312, 0.3438, 0.5625, 0.3125, 0.5625, 0.3125, 0.5312, 0.375, 0.5312, 0.375, 0.5625, 0.3438, 0.5625, 0.3438, 0.5312, 0.4062, 0.5312, 0.4062, 0.5625, 0.375, 0.5625, 0.375, 0.5312, 0.4375, 0.5312, 0.4375, 0.5625, 0.4062, 0.5625, 0.4062, 0.5312, 0.4688, 0.5312, 0.4688, 0.5625, 0.4375, 0.5625, 0.4375, 0.5312, 0.5, 0.5312, 0.5, 0.5625, 0.4688, 0.5625, 0.4688, 0.5312, 0.5312, 0.5312, 0.5312, 0.5625, 0.5, 0.5625, 0.5, 0.5312, 0.5625, 0.5312, 0.5625, 0.5625, 0.5312, 0.5625, 0.5312, 0.5312, 0.5938, 0.5312, 0.5938, 0.5625, 0.5625, 0.5625, 0.5625, 0.5312, 0.625, 0.5312, 0.625, 0.5625, 0.5938, 0.5625, 0.5938, 0.5312, 0.6562, 0.5312, 0.6562, 0.5625, 0.625, 0.5625, 0.625, 0.5312, 0.6875, 0.5312, 0.6875, 0.5625, 0.6562, 0.5625, 0.6562, 0.5312, 0.7188, 0.5312, 0.7188, 0.5625, 0.6875, 0.5625, 0.6875, 0.5312, 0.75, 0.5312, 0.75, 0.5625, 0.7188, 0.5625, 0.7188, 0.5312, 0.7812, 0.5312, 0.7812, 0.5625, 0.75, 0.5625, 0.75, 0.5312, 0.8125, 0.5312, 0.8125, 0.5625, 0.7812, 0.5625, 0.7812, 0.5312, 0.8438, 0.5312, 0.8437, 0.5625, 0.8125, 0.5625, 0.8125, 0.5312, 0.875, 0.5312, 0.875, 0.5625, 0.8437, 0.5625, 0.8438, 0.5312, 0.9062, 0.5312, 0.9062, 0.5625, 0.875, 0.5625, 0.875, 0.5312, 0.9375, 0.5312, 0.9375, 0.5625, 0.9062, 0.5625, 0.9062, 0.5312, 0.9688, 0.5312, 0.9688, 0.5625, 0.9375, 0.5625, 0.9375, 0.5312, 1.0, 0.5312, 1.0, 0.5625, 0.9688, 0.5625, 0.9688, 0.5312, 0.375, 0.5312, 0.3438, 0.5312, 0.3438, 0.5312, 0.375, 0.5312, 0.8125, 0.5312, 0.7812, 0.5312, 0.7812, 0.5312, 0.8125, 0.5312, 0.4062, 0.5312, 0.375, 0.5312, 0.375, 0.5312, 0.4062, 0.5312, 0.8438, 0.5312, 0.8125, 0.5312, 0.8125, 0.5312, 0.8438, 0.5312, 0.4375, 0.5312, 0.4062, 0.5312, 0.4062, 0.5312, 0.4375, 0.5312, 0.03125, 0.5312, -9.222e-08, 0.5312, -9.222e-08, 0.5312, 0.03125, 0.5312, 0.875, 0.5312, 0.8438, 0.5312, 0.8438, 0.5312, 0.875, 0.5312, 0.4688, 0.5312, 0.4375, 0.5312, 0.4375, 0.5312, 0.4688, 0.5312, 0.0625, 0.5312, 0.03125, 0.5312, 0.03125, 0.5312, 0.0625, 0.5312, 0.9062, 0.5312, 0.875, 0.5312, 0.875, 0.5312, 0.9062, 0.5312, 0.5, 0.5312, 0.4688, 0.5312, 0.4688, 0.5312, 0.5, 0.5312, 0.09375, 0.5312, 0.0625, 0.5312, 0.0625, 0.5312, 0.09375, 0.5312, 0.9375, 0.5312, 0.9062, 0.5312, 0.9062, 0.5312, 0.9375, 0.5312, 0.5312, 0.5312, 0.5, 0.5312, 0.5, 0.5312, 0.5312, 0.5312, 0.125, 0.5312, 0.09375, 0.5312, 0.09375, 0.5312, 0.125, 0.5312, 0.9688, 0.5312, 0.9375, 0.5312, 0.9375, 0.5312, 0.9688, 0.5312, 0.5625, 0.5312, 0.5312, 0.5312, 0.5312, 0.5312, 0.5625, 0.5312, 0.1562, 0.5312, 0.125, 0.5312, 0.125, 0.5312, 0.1562, 0.5312, 1.0, 0.5312, 0.9688, 0.5312, 0.9688, 0.5312, 1.0, 0.5312, 0.5938, 0.5312, 0.5625, 0.5312, 0.5625, 0.5312, 0.5938, 0.5312, 0.1875, 0.5312, 0.1562, 0.5312, 0.1562, 0.5312, 0.1875, 0.5312, 0.625, 0.5312, 0.5938, 0.5312, 0.5938, 0.5312, 0.625, 0.5312, 0.2187, 0.5312, 0.1875, 0.5312, 0.1875, 0.5312, 0.2187, 0.5312, 0.6562, 0.5312, 0.625, 0.5312, 0.625, 0.5312, 0.6562, 0.5312, 0.25, 0.5312, 0.2187, 0.5312, 0.2187, 0.5312, 0.25, 0.5312, 0.6875, 0.5312, 0.6562, 0.5312, 0.6562, 0.5312, 0.6875, 0.5312, 0.2812, 0.5312, 0.25, 0.5312, 0.25, 0.5312, 0.2812, 0.5312, 0.7188, 0.5312, 0.6875, 0.5312, 0.6875, 0.5312, 0.7188, 0.5312, 0.3125, 0.5312, 0.2812, 0.5312, 0.2812, 0.5312, 0.3125, 0.5312, 0.75, 0.5312, 0.7188, 0.5312, 0.7188, 0.5312, 0.75, 0.5312, 0.3438, 0.5312, 0.3125, 0.5312, 0.3125, 0.5312, 0.3438, 0.5312, 0.7812, 0.5312, 0.75, 0.5312, 0.75, 0.5312, 0.7812, 0.5312, 0.75, 0.49, 0.7968, 0.4854, 0.8418, 0.4717, 0.8833, 0.4496, 0.9197, 0.4197, 0.9496, 0.3833, 0.9717, 0.3418, 0.9854, 0.2968, 0.99, 0.25, 0.9854, 0.2032, 0.9717, 0.1582, 0.9496, 0.1167, 0.9197, 0.08029, 0.8833, 0.05045, 0.8418, 0.02827, 0.7968, 0.01461, 0.75, 0.01, 0.7032, 0.01461, 0.6582, 0.02827, 0.6167, 0.05045, 0.5803, 0.08029, 0.5504, 0.1167, 0.5283, 0.1582, 0.5146, 0.2032, 0.51, 0.25, 0.5146, 0.2968, 0.5283, 0.3418, 0.5504, 0.3833, 0.5803, 0.4197, 0.6167, 0.4496, 0.6582, 0.4717, 0.7032, 0.4854, 1.0, 0.5, 1.0, 0.5312, 0.9688, 0.5312, 0.9688, 0.5, 0.9688, 0.5, 0.9688, 0.5312, 0.9375, 0.5312, 0.9375, 0.5, 0.9375, 0.5, 0.9375, 0.5312, 0.9062, 0.5312, 0.9062, 0.5, 0.9062, 0.5, 0.9062, 0.5312, 0.875, 0.5312, 0.875, 0.5, 0.875, 0.5, 0.875, 0.5312, 0.8438, 0.5312, 0.8438, 0.5, 0.8438, 0.5, 0.8438, 0.5312, 0.8125, 0.5312, 0.8125, 0.5, 0.8125, 0.5, 0.8125, 0.5312, 0.7812, 0.5312, 0.7812, 0.5, 0.7812, 0.5, 0.7812, 0.5312, 0.75, 0.5312, 0.75, 0.5, 0.75, 0.5, 0.75, 0.5312, 0.7188, 0.5312, 0.7188, 0.5, 0.7188, 0.5, 0.7188, 0.5312, 0.6875, 0.5312, 0.6875, 0.5, 0.6875, 0.5, 0.6875, 0.5312, 0.6562, 0.5312, 0.6562, 0.5, 0.6562, 0.5, 0.6562, 0.5312, 0.625, 0.5312, 0.625, 0.5, 0.625, 0.5, 0.625, 0.5312, 0.5938, 0.5312, 0.5938, 0.5, 0.5938, 0.5, 0.5938, 0.5312, 0.5625, 0.5312, 0.5625, 0.5, 0.5625, 0.5, 0.5625, 0.5312, 0.5312, 0.5312, 0.5312, 0.5, 0.5312, 0.5, 0.5312, 0.5312, 0.5, 0.5312, 0.5, 0.5, 0.5, 0.5, 0.5, 0.5312, 0.4688, 0.5312, 0.4688, 0.5, 0.4688, 0.5, 0.4688, 0.5312, 0.4375, 0.5312, 0.4375, 0.5, 0.4375, 0.5, 0.4375, 0.5312, 0.4062, 0.5312, 0.4062, 0.5, 0.4062, 0.5, 0.4062, 0.5312, 0.375, 0.5312, 0.375, 0.5, 0.375, 0.5, 0.375, 0.5312, 0.3438, 0.5312, 0.3438, 0.5, 0.3438, 0.5, 0.3438, 0.5312, 0.3125, 0.5312, 0.3125, 0.5, 0.3125, 0.5, 0.3125, 0.5312, 0.2812, 0.5312, 0.2812, 0.5, 0.2812, 0.5, 0.2812, 0.5312, 0.25, 0.5312, 0.25, 0.5, 0.25, 0.5, 0.25, 0.5312, 0.2187, 0.5312, 0.2188, 0.5, 0.2188, 0.5, 0.2187, 0.5312, 0.1875, 0.5312, 0.1875, 0.5, 0.1875, 0.5, 0.1875, 0.5312, 0.1562, 0.5312, 0.1562, 0.5, 0.1562, 0.5, 0.1562, 0.5312, 0.125, 0.5312, 0.125, 0.5, 0.125, 0.5, 0.125, 0.5312, 0.09375, 0.5312, 0.09375, 0.5, 0.09375, 0.5, 0.09375, 0.5312, 0.0625, 0.5312, 0.0625, 0.5, 0.0625, 0.5, 0.0625, 0.5312, 0.03125, 0.5312, 0.03125, 0.5, 0.03125, 0.5, 0.03125, 0.5312, -9.222e-08, 0.5312, 0.0, 0.5, 0.05872, 0.1708, 0.05872, 0.1708, 0.05872, 0.1708, 0.05872, 0.1708, 0.4531, 0.2096, 0.457, 0.25, 0.457, 0.25, 0.4531, 0.2096, 0.04296, 0.25, 0.04694, 0.2904, 0.04694, 0.2904, 0.04296, 0.25, 0.365, 0.4221, 0.3964, 0.3964, 0.3964, 0.3964, 0.365, 0.4221, 0.135, 0.4221, 0.1708, 0.4413, 0.1708, 0.4413, 0.135, 0.4221, 0.05872, 0.3292, 0.04694, 0.2904, 0.04694, 0.2904, 0.05872, 0.3292, 0.3964, 0.1036, 0.3964, 0.1036, 0.3964, 0.1036, 0.3964, 0.1036, 0.4531, 0.2904, 0.4413, 0.3292, 0.4413, 0.3292, 0.4531, 0.2904, 0.2096, 0.04694, 0.25, 0.04296, 0.25, 0.04296, 0.2096, 0.04694, 0.2904, 0.4531, 0.3292, 0.4413, 0.3292, 0.4413, 0.2904, 0.4531, 0.457, 0.25, 0.4531, 0.2904, 0.4531, 0.2904, 0.457, 0.25, 0.07785, 0.365, 0.1036, 0.3964, 0.1036, 0.3964, 0.07785, 0.365, 0.05872, 0.1708, 0.04694, 0.2096, 0.04694, 0.2096, 0.05872, 0.1708, 0.04694, 0.2096, 0.04694, 0.2096, 0.04694, 0.2096, 0.04694, 0.2096, 0.04694, 0.2904, 0.04296, 0.25, 0.04296, 0.25, 0.04694, 0.2904, 0.04694, 0.2904, 0.05872, 0.3292, 0.05872, 0.3292, 0.04694, 0.2904, 0.25, 0.04296, 0.2904, 0.04694, 0.2904, 0.04694, 0.25, 0.04296, 0.4531, 0.2904, 0.4413, 0.3292, 0.4413, 0.3292, 0.4531, 0.2904, 0.4221, 0.135, 0.4221, 0.135, 0.4221, 0.135, 0.4221, 0.135, 0.04694, 0.2096, 0.04296, 0.25, 0.04296, 0.25, 0.04694, 0.2096, 0.04296, 0.25, 0.04694, 0.2096, 0.04694, 0.2096, 0.04296, 0.25, 0.4221, 0.365, 0.3964, 0.3964, 0.3964, 0.3964, 0.4221, 0.365, 0.2904, 0.04694, 0.3292, 0.05872, 0.3292, 0.05872, 0.2904, 0.04694, 0.4413, 0.3292, 0.4221, 0.365, 0.4221, 0.365, 0.4413, 0.3292, 0.07785, 0.135, 0.05872, 0.1708, 0.05872, 0.1708, 0.07785, 0.135, 0.2096, 0.4531, 0.1708, 0.4413, 0.1708, 0.4413, 0.2096, 0.4531, 0.04694, 0.2096, 0.05872, 0.1708, 0.05872, 0.1708, 0.04694, 0.2096, 0.25, 0.457, 0.2096, 0.4531, 0.2096, 0.4531, 0.25, 0.457, 0.135, 0.07785, 0.1036, 0.1036, 0.1036, 0.1036, 0.135, 0.07785, 0.3292, 0.05872, 0.365, 0.07785, 0.365, 0.07785, 0.3292, 0.05872, 0.1036, 0.1036, 0.07785, 0.135, 0.07785, 0.135, 0.1036, 0.1036, 0.4221, 0.365, 0.3964, 0.3964, 0.3964, 0.3964, 0.4221, 0.365, 0.4531, 0.2096, 0.457, 0.25, 0.457, 0.25, 0.4531, 0.2096, 0.1708, 0.05872, 0.2096, 0.04694, 0.2096, 0.04694, 0.1708, 0.05872, 0.07785, 0.365, 0.05872, 0.3292, 0.05872, 0.3292, 0.07785, 0.365, 0.25, 0.457, 0.2096, 0.4531, 0.2096, 0.4531, 0.25, 0.457, 0.4221, 0.365, 0.3964, 0.3964, 0.3964, 0.3964, 0.4221, 0.365, 0.3292, 0.05872, 0.365, 0.07785, 0.365, 0.07785, 0.3292, 0.05872, 0.04694, 0.2096, 0.05872, 0.1708, 0.05872, 0.1708, 0.04694, 0.2096, 0.2904, 0.4531, 0.25, 0.457, 0.25, 0.457, 0.2904, 0.4531, 0.4413, 0.1708, 0.4531, 0.2096, 0.4531, 0.2096, 0.4413, 0.1708, 0.135, 0.07785, 0.1708, 0.05872, 0.1708, 0.05872, 0.135, 0.07785, 0.1036, 0.3964, 0.07785, 0.365, 0.07785, 0.365, 0.1036, 0.3964, 0.4413, 0.3292, 0.4221, 0.365, 0.4221, 0.365, 0.4413, 0.3292, 0.2904, 0.04694, 0.3292, 0.05872, 0.3292, 0.05872, 0.2904, 0.04694, 0.04296, 0.25, 0.04694, 0.2096, 0.04694, 0.2096, 0.04296, 0.25, 0.3292, 0.4413, 0.2904, 0.4531, 0.2904, 0.4531, 0.3292, 0.4413, 0.4221, 0.135, 0.4413, 0.1708, 0.4413, 0.1708, 0.4221, 0.135, 0.1036, 0.1036, 0.135, 0.07785, 0.135, 0.07785, 0.1036, 0.1036, 0.135, 0.4221, 0.1036, 0.3964, 0.1036, 0.3964, 0.135, 0.4221, 0.4531, 0.2904, 0.4413, 0.3292, 0.4413, 0.3292, 0.4531, 0.2904, 0.25, 0.04296, 0.2904, 0.04694, 0.2904, 0.04694, 0.25, 0.04296, 0.04694, 0.2904, 0.04296, 0.25, 0.04296, 0.25, 0.04694, 0.2904, 0.365, 0.4221, 0.3292, 0.4413, 0.3292, 0.4413, 0.365, 0.4221, 0.3964, 0.1036, 0.4221, 0.135, 0.4221, 0.135, 0.3964, 0.1036, 0.07785, 0.135, 0.1036, 0.1036, 0.1036, 0.1036, 0.07785, 0.135, 0.1708, 0.4413, 0.135, 0.4221, 0.135, 0.4221, 0.1708, 0.4413, 0.457, 0.25, 0.4531, 0.2904, 0.4531, 0.2904, 0.457, 0.25, 0.2096, 0.04694, 0.25, 0.04296, 0.25, 0.04296, 0.2096, 0.04694, 0.05872, 0.3292, 0.04694, 0.2904, 0.04694, 0.2904, 0.05872, 0.3292, 0.3964, 0.3964, 0.365, 0.4221, 0.365, 0.4221, 0.3964, 0.3964, 0.365, 0.07785, 0.3964, 0.1036, 0.3964, 0.1036, 0.365, 0.07785, 0.05872, 0.1708, 0.07785, 0.135, 0.07785, 0.135, 0.05872, 0.1708, 0.2096, 0.4531, 0.1708, 0.4413, 0.1708, 0.4413, 0.2096, 0.4531, 0.1708, 0.05872, 0.2096, 0.04694, 0.2096, 0.04694, 0.1708, 0.05872, 0.2096, 0.4531, 0.25, 0.457, 0.25, 0.457, 0.2096, 0.4531, 0.4221, 0.365, 0.4413, 0.3292, 0.4413, 0.3292, 0.4221, 0.365, 0.07785, 0.365, 0.05872, 0.3292, 0.05872, 0.3292, 0.07785, 0.365, 0.2904, 0.4531, 0.25, 0.457, 0.25, 0.457, 0.2904, 0.4531, 0.04296, 0.25, 0.04296, 0.25, 0.04296, 0.25, 0.04296, 0.25, 0.4413, 0.1708, 0.4531, 0.2096, 0.4531, 0.2096, 0.4413, 0.1708, 0.4531, 0.2904, 0.457, 0.25, 0.457, 0.25, 0.4531, 0.2904, 0.135, 0.07785, 0.1708, 0.05872, 0.1708, 0.05872, 0.135, 0.07785, 0.4413, 0.1708, 0.4413, 0.1708, 0.4413, 0.1708, 0.4413, 0.1708, 0.1036, 0.3964, 0.07785, 0.365, 0.07785, 0.365, 0.1036, 0.3964, 0.3292, 0.4413, 0.2904, 0.4531, 0.2904, 0.4531, 0.3292, 0.4413, 0.4531, 0.2096, 0.4413, 0.1708, 0.4413, 0.1708, 0.4531, 0.2096, 0.4221, 0.135, 0.4413, 0.1708, 0.4413, 0.1708, 0.4221, 0.135, 0.365, 0.4221, 0.3292, 0.4413, 0.3292, 0.4413, 0.365, 0.4221, 0.1036, 0.1036, 0.135, 0.07785, 0.135, 0.07785, 0.1036, 0.1036, 0.4221, 0.135, 0.3964, 0.1036, 0.3964, 0.1036, 0.4221, 0.135, 0.135, 0.4221, 0.1036, 0.3964, 0.1036, 0.3964, 0.135, 0.4221, 0.135, 0.4221, 0.1036, 0.3964, 0.1036, 0.3964, 0.135, 0.4221, 0.365, 0.4221, 0.3292, 0.4413, 0.3292, 0.4413, 0.365, 0.4221, 0.3964, 0.1036, 0.4221, 0.135, 0.4221, 0.135, 0.3964, 0.1036, 0.365, 0.07785, 0.3292, 0.05872, 0.3292, 0.05872, 0.365, 0.07785, 0.07785, 0.135, 0.1036, 0.1036, 0.1036, 0.1036, 0.07785, 0.135, 0.04694, 0.2904, 0.04694, 0.2904, 0.04694, 0.2904, 0.04694, 0.2904, 0.1708, 0.4413, 0.135, 0.4221, 0.135, 0.4221, 0.1708, 0.4413, 0.3964, 0.3964, 0.365, 0.4221, 0.365, 0.4221, 0.3964, 0.3964, 0.2904, 0.04694, 0.25, 0.04296, 0.25, 0.04296, 0.2904, 0.04694, 0.365, 0.07785, 0.3964, 0.1036, 0.3964, 0.1036, 0.365, 0.07785, 0.1708, 0.05872, 0.135, 0.07785, 0.135, 0.07785, 0.1708, 0.05872, 0.05872, 0.1708, 0.07785, 0.135, 0.07785, 0.135, 0.05872, 0.1708, 0.2096, 0.04694, 0.1708, 0.05872, 0.1708, 0.05872, 0.2096, 0.04694, 0.2096, 0.4531, 0.1708, 0.4413, 0.1708, 0.4413, 0.2096, 0.4531, 0.3964, 0.3964, 0.4221, 0.365, 0.4221, 0.365, 0.3964, 0.3964, 0.1708, 0.4413, 0.2096, 0.4531, 0.2096, 0.4531, 0.1708, 0.4413, 0.3292, 0.4413, 0.365, 0.4221, 0.365, 0.4221, 0.3292, 0.4413, 0.1036, 0.3964, 0.135, 0.4221, 0.135, 0.4221, 0.1036, 0.3964, 0.25, 0.457, 0.2904, 0.4531, 0.2904, 0.4531, 0.25, 0.457, 0.05872, 0.3292, 0.07785, 0.365, 0.07785, 0.365, 0.05872, 0.3292, 0.04296, 0.25, 0.04694, 0.2904, 0.04694, 0.2904, 0.04296, 0.25, 0.05872, 0.1708, 0.04694, 0.2096, 0.04694, 0.2096, 0.05872, 0.1708, 0.1036, 0.1036, 0.07785, 0.135, 0.07785, 0.135, 0.1036, 0.1036, 0.1708, 0.05872, 0.135, 0.07785, 0.135, 0.07785, 0.1708, 0.05872, 0.4413, 0.3292, 0.4531, 0.2904, 0.4531, 0.2904, 0.4413, 0.3292, 0.457, 0.25, 0.4531, 0.2096, 0.4531, 0.2096, 0.457, 0.25, 0.4413, 0.1708, 0.4221, 0.135, 0.4221, 0.135, 0.4413, 0.1708, 0.3964, 0.1036, 0.365, 0.07785, 0.365, 0.07785, 0.3964, 0.1036, 0.3292, 0.05872, 0.2904, 0.04694, 0.2904, 0.04694, 0.3292, 0.05872, 0.25, 0.04296, 0.2096, 0.04694, 0.2096, 0.04694, 0.25, 0.04296, 0.4531, 0.2096, 0.457, 0.25, 0.457, 0.25, 0.4531, 0.2096, 0.365, 0.07785, 0.365, 0.07785, 0.365, 0.07785, 0.365, 0.07785, 0.07785, 0.135, 0.07785, 0.135, 0.07785, 0.135, 0.07785, 0.135, 0.05872, 0.3292, 0.07785, 0.365, 0.07785, 0.365, 0.05872, 0.3292, 0.25, 0.457, 0.2904, 0.4531, 0.2904, 0.4531, 0.25, 0.457, 0.4221, 0.135, 0.4413, 0.1708, 0.4413, 0.1708, 0.4221, 0.135, 0.1036, 0.3964, 0.135, 0.4221, 0.135, 0.4221, 0.1036, 0.3964, 0.3292, 0.4413, 0.365, 0.4221, 0.365, 0.4221, 0.3292, 0.4413, 0.3292, 0.05872, 0.3292, 0.05872, 0.3292, 0.05872, 0.3292, 0.05872, 0.365, 0.07785, 0.3964, 0.1036, 0.3964, 0.1036, 0.365, 0.07785, 0.1708, 0.4413, 0.1708, 0.4413, 0.1708, 0.4413, 0.1708, 0.4413, 0.1708, 0.4413, 0.2096, 0.4531, 0.2096, 0.4531, 0.1708, 0.4413, 0.3964, 0.3964, 0.4221, 0.365, 0.4221, 0.365, 0.3964, 0.3964, 0.2904, 0.04694, 0.2904, 0.04694, 0.2904, 0.04694, 0.2904, 0.04694, 0.1036, 0.1036, 0.1036, 0.1036, 0.1036, 0.1036, 0.1036, 0.1036, 0.3964, 0.3964, 0.3964, 0.3964, 0.3964, 0.3964, 0.3964, 0.3964, 0.2904, 0.04694, 0.3292, 0.05872, 0.3292, 0.05872, 0.2904, 0.04694, 0.365, 0.4221, 0.365, 0.4221, 0.365, 0.4221, 0.365, 0.4221, 0.2096, 0.4531, 0.2096, 0.4531, 0.2096, 0.4531, 0.2096, 0.4531, 0.4413, 0.3292, 0.4531, 0.2904, 0.4531, 0.2904, 0.4413, 0.3292, 0.25, 0.04296, 0.25, 0.04296, 0.25, 0.04296, 0.25, 0.04296, 0.135, 0.4221, 0.135, 0.4221, 0.135, 0.4221, 0.135, 0.4221, 0.2096, 0.04694, 0.25, 0.04296, 0.25, 0.04296, 0.2096, 0.04694, 0.2096, 0.04694, 0.2096, 0.04694, 0.2096, 0.04694, 0.2096, 0.04694, 0.1708, 0.05872, 0.1708, 0.05872, 0.1708, 0.05872, 0.1708, 0.05872, 0.4221, 0.365, 0.4221, 0.365, 0.4221, 0.365, 0.4221, 0.365, 0.457, 0.25, 0.4531, 0.2096, 0.4531, 0.2096, 0.457, 0.25, 0.135, 0.07785, 0.135, 0.07785, 0.135, 0.07785, 0.135, 0.07785, 0.3292, 0.4413, 0.3292, 0.4413, 0.3292, 0.4413, 0.3292, 0.4413, 0.135, 0.07785, 0.1708, 0.05872, 0.1708, 0.05872, 0.135, 0.07785, 0.4413, 0.3292, 0.4413, 0.3292, 0.4413, 0.3292, 0.4413, 0.3292, 0.4413, 0.1708, 0.4221, 0.135, 0.4221, 0.135, 0.4413, 0.1708, 0.1036, 0.3964, 0.1036, 0.3964, 0.1036, 0.3964, 0.1036, 0.3964, 0.07785, 0.135, 0.1036, 0.1036, 0.1036, 0.1036, 0.07785, 0.135, 0.25, 0.457, 0.25, 0.457, 0.25, 0.457, 0.25, 0.457, 0.3964, 0.1036, 0.365, 0.07785, 0.365, 0.07785, 0.3964, 0.1036, 0.4531, 0.2904, 0.4531, 0.2904, 0.4531, 0.2904, 0.4531, 0.2904, 0.2904, 0.4531, 0.2904, 0.4531, 0.2904, 0.4531, 0.2904, 0.4531, 0.04694, 0.2096, 0.05872, 0.1708, 0.05872, 0.1708, 0.04694, 0.2096, 0.07785, 0.365, 0.07785, 0.365, 0.07785, 0.365, 0.07785, 0.365, 0.3292, 0.05872, 0.2904, 0.04694, 0.2904, 0.04694, 0.3292, 0.05872, 0.457, 0.25, 0.457, 0.25, 0.457, 0.25, 0.457, 0.25, 0.04694, 0.2904, 0.04296, 0.25, 0.04296, 0.25, 0.04694, 0.2904, 0.05872, 0.3292, 0.05872, 0.3292, 0.05872, 0.3292, 0.05872, 0.3292, 0.25, 0.04296, 0.2096, 0.04694, 0.2096, 0.04694, 0.25, 0.04296, 0.4531, 0.2096, 0.4531, 0.2096, 0.4531, 0.2096, 0.4531, 0.2096, 0.07785, 0.365, 0.05872, 0.3292, 0.05872, 0.3292, 0.07785, 0.365, 0.2904, 0.4531, 0.25, 0.457, 0.25, 0.457, 0.2904, 0.4531, 0.25, 0.2849, 0.2568, 0.2843, 0.2698, 0.3493, 0.25, 0.3513, 0.2568, 0.2843, 0.2634, 0.2823, 0.2888, 0.3436, 0.2698, 0.3493, 0.2634, 0.2823, 0.2694, 0.279, 0.3063, 0.3342, 0.2888, 0.3436, 0.2694, 0.279, 0.2747, 0.2747, 0.3216, 0.3216, 0.3063, 0.3342, 0.2747, 0.2747, 0.279, 0.2694, 0.3342, 0.3063, 0.3216, 0.3216, 0.279, 0.2694, 0.2823, 0.2634, 0.3436, 0.2888, 0.3342, 0.3063, 0.2823, 0.2634, 0.2843, 0.2568, 0.3493, 0.2698, 0.3436, 0.2888, 0.2843, 0.2568, 0.2849, 0.25, 0.3513, 0.25, 0.3493, 0.2698, 0.2849, 0.25, 0.2843, 0.2432, 0.3493, 0.2302, 0.3513, 0.25, 0.2843, 0.2432, 0.2823, 0.2366, 0.3436, 0.2112, 0.3493, 0.2302, 0.2823, 0.2366, 0.279, 0.2306, 0.3342, 0.1937, 0.3436, 0.2112, 0.279, 0.2306, 0.2747, 0.2253, 0.3216, 0.1784, 0.3342, 0.1937, 0.2747, 0.2253, 0.2694, 0.221, 0.3063, 0.1658, 0.3216, 0.1784, 0.2694, 0.221, 0.2634, 0.2177, 0.2888, 0.1564, 0.3063, 0.1658, 0.2634, 0.2177, 0.2568, 0.2157, 0.2698, 0.1507, 0.2888, 0.1564, 0.2568, 0.2157, 0.25, 0.2151, 0.25, 0.1487, 0.2698, 0.1507, 0.25, 0.2151, 0.2432, 0.2157, 0.2302, 0.1507, 0.25, 0.1487, 0.2432, 0.2157, 0.2366, 0.2177, 0.2112, 0.1564, 0.2302, 0.1507, 0.2366, 0.2177, 0.2306, 0.221, 0.1937, 0.1658, 0.2112, 0.1564, 0.2306, 0.221, 0.2253, 0.2253, 0.1784, 0.1784, 0.1937, 0.1658, 0.2253, 0.2253, 0.221, 0.2306, 0.1658, 0.1937, 0.1784, 0.1784, 0.221, 0.2306, 0.2177, 0.2366, 0.1564, 0.2112, 0.1658, 0.1937, 0.2177, 0.2366, 0.2157, 0.2432, 0.1507, 0.2302, 0.1564, 0.2112, 0.2157, 0.2432, 0.2151, 0.25, 0.1487, 0.25, 0.1507, 0.2302, 0.2151, 0.25, 0.2157, 0.2568, 0.1507, 0.2698, 0.1487, 0.25, 0.2157, 0.2568, 0.2177, 0.2634, 0.1564, 0.2888, 0.1507, 0.2698, 0.2177, 0.2634, 0.221, 0.2694, 0.1658, 0.3063, 0.1564, 0.2888, 0.221, 0.2694, 0.2253, 0.2747, 0.1784, 0.3216, 0.1658, 0.3063, 0.2253, 0.2747, 0.2306, 0.279, 0.1937, 0.3342, 0.1784, 0.3216, 0.2306, 0.279, 0.2366, 0.2823, 0.2112, 0.3436, 0.1937, 0.3342, 0.2366, 0.2823, 0.2432, 0.2843, 0.2302, 0.3493, 0.2112, 0.3436, 0.2432, 0.2843, 0.25, 0.2849, 0.25, 0.3513, 0.2302, 0.3493, 0.25, 0.3513, 0.2698, 0.3493, 0.2904, 0.4531, 0.25, 0.457, 0.2568, 0.2843, 0.25, 0.2849, 0.2432, 0.2843, 0.2366, 0.2823, 0.2306, 0.279, 0.2253, 0.2747, 0.221, 0.2694, 0.2177, 0.2634, 0.2157, 0.2568, 0.2151, 0.25, 0.2157, 0.2432, 0.2177, 0.2366, 0.221, 0.2306, 0.2253, 0.2253, 0.2306, 0.221, 0.2366, 0.2177, 0.2432, 0.2157, 0.25, 0.2151, 0.2568, 0.2157, 0.2634, 0.2177, 0.2694, 0.221, 0.2747, 0.2253, 0.279, 0.2306, 0.2823, 0.2366, 0.2843, 0.2432, 0.2849, 0.25, 0.2843, 0.2568, 0.2823, 0.2634, 0.279, 0.2694, 0.2747, 0.2747, 0.2694, 0.279, 0.2634, 0.2823, 0.2302, 0.3493, 0.25, 0.3513, 0.25, 0.457, 0.2096, 0.4531, 0.2698, 0.3493, 0.2888, 0.3436, 0.3292, 0.4413, 0.2904, 0.4531, 0.2888, 0.3436, 0.3063, 0.3342, 0.365, 0.4221, 0.3292, 0.4413, 0.3063, 0.3342, 0.3216, 0.3216, 0.3964, 0.3964, 0.365, 0.4221, 0.3216, 0.3216, 0.3342, 0.3063, 0.4221, 0.365, 0.3964, 0.3964, 0.3342, 0.3063, 0.3436, 0.2888, 0.4413, 0.3292, 0.4221, 0.365, 0.3436, 0.2888, 0.3493, 0.2698, 0.4531, 0.2904, 0.4413, 0.3292, 0.3493, 0.2698, 0.3513, 0.25, 0.457, 0.25, 0.4531, 0.2904, 0.3513, 0.25, 0.3493, 0.2302, 0.4531, 0.2096, 0.457, 0.25, 0.3493, 0.2302, 0.3436, 0.2112, 0.4413, 0.1708, 0.4531, 0.2096, 0.3436, 0.2112, 0.3342, 0.1937, 0.4221, 0.135, 0.4413, 0.1708, 0.3342, 0.1937, 0.3216, 0.1784, 0.3964, 0.1036, 0.4221, 0.135, 0.3216, 0.1784, 0.3063, 0.1658, 0.365, 0.07785, 0.3964, 0.1036, 0.3063, 0.1658, 0.2888, 0.1564, 0.3292, 0.05872, 0.365, 0.07785, 0.2888, 0.1564, 0.2698, 0.1507, 0.2904, 0.04694, 0.3292, 0.05872, 0.2698, 0.1507, 0.25, 0.1487, 0.25, 0.04296, 0.2904, 0.04694, 0.25, 0.1487, 0.2302, 0.1507, 0.2096, 0.04694, 0.25, 0.04296, 0.2302, 0.1507, 0.2112, 0.1564, 0.1708, 0.05872, 0.2096, 0.04694, 0.2112, 0.1564, 0.1937, 0.1658, 0.135, 0.07785, 0.1708, 0.05872, 0.1937, 0.1658, 0.1784, 0.1784, 0.1036, 0.1036, 0.135, 0.07785, 0.1784, 0.1784, 0.1658, 0.1937, 0.07785, 0.135, 0.1036, 0.1036, 0.1658, 0.1937, 0.1564, 0.2112, 0.05872, 0.1708, 0.07785, 0.135, 0.1564, 0.2112, 0.1507, 0.2302, 0.04694, 0.2096, 0.05872, 0.1708, 0.1507, 0.2302, 0.1487, 0.25, 0.04296, 0.25, 0.04694, 0.2096, 0.1487, 0.25, 0.1507, 0.2698, 0.04694, 0.2904, 0.04296, 0.25, 0.1507, 0.2698, 0.1564, 0.2888, 0.05872, 0.3292, 0.04694, 0.2904, 0.1564, 0.2888, 0.1658, 0.3063, 0.07785, 0.365, 0.05872, 0.3292, 0.1658, 0.3063, 0.1784, 0.3216, 0.1036, 0.3964, 0.07785, 0.365, 0.1784, 0.3216, 0.1937, 0.3342, 0.135, 0.4221, 0.1036, 0.3964, 0.1937, 0.3342, 0.2112, 0.3436, 0.1708, 0.4413, 0.135, 0.4221, 0.2112, 0.3436, 0.2302, 0.3493, 0.2096, 0.4531, 0.1708, 0.4413, 0.0625, 0.8087, 0.0625, 0.8674, 0.03125, 0.8674, 0.03125, 0.8087, 0.09375, 0.8087, 0.09375, 0.8674, 0.0625, 0.8674, 0.0625, 0.8087, 0.125, 0.8087, 0.125, 0.8674, 0.09375, 0.8674, 0.09375, 0.8087, 0.1561, 0.9208, 0.1333, 0.9204, 0.1333, 0.9204, 0.1561, 0.9208, 0.1809, 0.8143, 0.1801, 0.8672, 0.1801, 0.8672, 0.1809, 0.8143, 0.2188, 0.8087, 0.2188, 0.8674, 0.1875, 0.8674, 0.1875, 0.8087, 0.25, 0.8087, 0.25, 0.8674, 0.2188, 0.8674, 0.2188, 0.8087, 0.2813, 0.8087, 0.2812, 0.8674, 0.25, 0.8674, 0.25, 0.8087, 0.3125, 0.8087, 0.3125, 0.8674, 0.2812, 0.8674, 0.2813, 0.8087, 0.3438, 0.8087, 0.3438, 0.8674, 0.3125, 0.8674, 0.3125, 0.8087, 0.375, 0.8087, 0.375, 0.8674, 0.3438, 0.8674, 0.3438, 0.8087, 0.4062, 0.8087, 0.4062, 0.8674, 0.375, 0.8674, 0.375, 0.8087, 0.4375, 0.8087, 0.4375, 0.8674, 0.4062, 0.8674, 0.4062, 0.8087, 0.4688, 0.8087, 0.4688, 0.8674, 0.4375, 0.8674, 0.4375, 0.8087, 0.5, 0.8087, 0.5, 0.8674, 0.4688, 0.8674, 0.4688, 0.8087, 0.5313, 0.8087, 0.5312, 0.8674, 0.5, 0.8674, 0.5, 0.8087, 0.5625, 0.8087, 0.5625, 0.8674, 0.5312, 0.8674, 0.5313, 0.8087, 0.5938, 0.8087, 0.5938, 0.8674, 0.5625, 0.8674, 0.5625, 0.8087, 0.625, 0.8087, 0.625, 0.8674, 0.5938, 0.8674, 0.5938, 0.8087, 0.6562, 0.8087, 0.6562, 0.8674, 0.625, 0.8674, 0.625, 0.8087, 0.6875, 0.8087, 0.6875, 0.8674, 0.6562, 0.8674, 0.6562, 0.8087, 0.7188, 0.8087, 0.7188, 0.8674, 0.6875, 0.8674, 0.6875, 0.8087, 0.75, 0.8087, 0.75, 0.8674, 0.7188, 0.8674, 0.7188, 0.8087, 0.7813, 0.8087, 0.7812, 0.8674, 0.75, 0.8674, 0.75, 0.8087, 0.8125, 0.8087, 0.8125, 0.8674, 0.7812, 0.8674, 0.7813, 0.8087, 0.8437, 0.8087, 0.8437, 0.8674, 0.8125, 0.8674, 0.8125, 0.8087, 0.875, 0.8087, 0.875, 0.8674, 0.8437, 0.8674, 0.8437, 0.8087, 0.9062, 0.8087, 0.9062, 0.8674, 0.875, 0.8674, 0.875, 0.8087, 0.9375, 0.8087, 0.9375, 0.8674, 0.9062, 0.8674, 0.9062, 0.8087, 0.9688, 0.8087, 0.9688, 0.8674, 0.9375, 0.8674, 0.9375, 0.8087, 0.03125, 0.8087, 0.03125, 0.8674, 0.0, 0.8674, 0.0, 0.8087, 1.0, 0.8087, 1.0, 0.8674, 0.9688, 0.8674, 0.9688, 0.8087, 0.0625, 0.8674, 0.0625, 0.9262, 0.03125, 0.9262, 0.03125, 0.8674, 0.09375, 0.8674, 0.09375, 0.9262, 0.0625, 0.9262, 0.0625, 0.8674, 0.125, 0.8674, 0.125, 0.9262, 0.09375, 0.9262, 0.09375, 0.8674, 0.1562, 0.8143, 0.1809, 0.8143, 0.1809, 0.8143, 0.1562, 0.8143, 0.1333, 0.9204, 0.1324, 0.8672, 0.1324, 0.8672, 0.1333, 0.9204, 0.2188, 0.8674, 0.2188, 0.9262, 0.1875, 0.9262, 0.1875, 0.8674, 0.25, 0.8674, 0.25, 0.9262, 0.2188, 0.9262, 0.2188, 0.8674, 0.2812, 0.8674, 0.2813, 0.9262, 0.25, 0.9262, 0.25, 0.8674, 0.3125, 0.8674, 0.3125, 0.9262, 0.2813, 0.9262, 0.2812, 0.8674, 0.3438, 0.8674, 0.3438, 0.9262, 0.3125, 0.9262, 0.3125, 0.8674, 0.375, 0.8674, 0.375, 0.9262, 0.3438, 0.9262, 0.3438, 0.8674, 0.4062, 0.8674, 0.4063, 0.9262, 0.375, 0.9262, 0.375, 0.8674, 0.4375, 0.8674, 0.4375, 0.9262, 0.4063, 0.9262, 0.4062, 0.8674, 0.4688, 0.8674, 0.4688, 0.9262, 0.4375, 0.9262, 0.4375, 0.8674, 0.5, 0.8674, 0.5, 0.9262, 0.4688, 0.9262, 0.4688, 0.8674, 0.5312, 0.8674, 0.5313, 0.9262, 0.5, 0.9262, 0.5, 0.8674, 0.5625, 0.8674, 0.5625, 0.9262, 0.5313, 0.9262, 0.5312, 0.8674, 0.5938, 0.8674, 0.5938, 0.9262, 0.5625, 0.9262, 0.5625, 0.8674, 0.625, 0.8674, 0.625, 0.9262, 0.5938, 0.9262, 0.5938, 0.8674, 0.6562, 0.8674, 0.6563, 0.9262, 0.625, 0.9262, 0.625, 0.8674, 0.6875, 0.8674, 0.6875, 0.9262, 0.6563, 0.9262, 0.6562, 0.8674, 0.7188, 0.8674, 0.7187, 0.9262, 0.6875, 0.9262, 0.6875, 0.8674, 0.75, 0.8674, 0.75, 0.9262, 0.7187, 0.9262, 0.7188, 0.8674, 0.7812, 0.8674, 0.7813, 0.9262, 0.75, 0.9262, 0.75, 0.8674, 0.8125, 0.8674, 0.8125, 0.9262, 0.7813, 0.9262, 0.7812, 0.8674, 0.8437, 0.8674, 0.8437, 0.9262, 0.8125, 0.9262, 0.8125, 0.8674, 0.875, 0.8674, 0.875, 0.9262, 0.8437, 0.9262, 0.8437, 0.8674, 0.9062, 0.8674, 0.9063, 0.9262, 0.875, 0.9262, 0.875, 0.8674, 0.9375, 0.8674, 0.9375, 0.9262, 0.9063, 0.9262, 0.9062, 0.8674, 0.9688, 0.8674, 0.9688, 0.9262, 0.9375, 0.9262, 0.9375, 0.8674, 0.03125, 0.8674, 0.03125, 0.9262, 0.0, 0.9262, 0.0, 0.8674, 1.0, 0.8674, 1.0, 0.9262, 0.9688, 0.9262, 0.9688, 0.8674, 1.0, 0.75, 1.0, 0.8087, 0.9688, 0.8087, 0.9688, 0.75, 0.03125, 0.75, 0.03125, 0.8087, 0.0, 0.8087, 0.0, 0.75, 0.9688, 0.75, 0.9688, 0.8087, 0.9375, 0.8087, 0.9375, 0.75, 0.9375, 0.75, 0.9375, 0.8087, 0.9062, 0.8087, 0.9062, 0.75, 0.9062, 0.75, 0.9062, 0.8087, 0.875, 0.8087, 0.875, 0.75, 0.875, 0.75, 0.875, 0.8087, 0.8437, 0.8087, 0.8437, 0.75, 0.8437, 0.75, 0.8437, 0.8087, 0.8125, 0.8087, 0.8125, 0.75, 0.8125, 0.75, 0.8125, 0.8087, 0.7813, 0.8087, 0.7812, 0.75, 0.7812, 0.75, 0.7813, 0.8087, 0.75, 0.8087, 0.75, 0.75, 0.75, 0.75, 0.75, 0.8087, 0.7188, 0.8087, 0.7188, 0.75, 0.7188, 0.75, 0.7188, 0.8087, 0.6875, 0.8087, 0.6875, 0.75, 0.6875, 0.75, 0.6875, 0.8087, 0.6562, 0.8087, 0.6562, 0.75, 0.6562, 0.75, 0.6562, 0.8087, 0.625, 0.8087, 0.625, 0.75, 0.625, 0.75, 0.625, 0.8087, 0.5938, 0.8087, 0.5938, 0.75, 0.5938, 0.75, 0.5938, 0.8087, 0.5625, 0.8087, 0.5625, 0.75, 0.5625, 0.75, 0.5625, 0.8087, 0.5313, 0.8087, 0.5312, 0.75, 0.5312, 0.75, 0.5313, 0.8087, 0.5, 0.8087, 0.5, 0.75, 0.5, 0.75, 0.5, 0.8087, 0.4688, 0.8087, 0.4688, 0.75, 0.4688, 0.75, 0.4688, 0.8087, 0.4375, 0.8087, 0.4375, 0.75, 0.4375, 0.75, 0.4375, 0.8087, 0.4062, 0.8087, 0.4062, 0.75, 0.4062, 0.75, 0.4062, 0.8087, 0.375, 0.8087, 0.375, 0.75, 0.375, 0.75, 0.375, 0.8087, 0.3438, 0.8087, 0.3438, 0.75, 0.3438, 0.75, 0.3438, 0.8087, 0.3125, 0.8087, 0.3125, 0.75, 0.3125, 0.75, 0.3125, 0.8087, 0.2813, 0.8087, 0.2812, 0.75, 0.2812, 0.75, 0.2813, 0.8087, 0.25, 0.8087, 0.25, 0.75, 0.25, 0.75, 0.25, 0.8087, 0.2188, 0.8087, 0.2188, 0.75, 0.2188, 0.75, 0.2188, 0.8087, 0.1875, 0.8087, 0.1875, 0.75, 0.1875, 0.75, 0.1875, 0.8087, 0.1562, 0.8087, 0.1562, 0.75, 0.1562, 0.75, 0.1562, 0.8087, 0.125, 0.8087, 0.125, 0.75, 0.125, 0.75, 0.125, 0.8087, 0.09375, 0.8087, 0.09375, 0.75, 0.09375, 0.75, 0.09375, 0.8087, 0.0625, 0.8087, 0.0625, 0.75, 0.0625, 0.75, 0.0625, 0.8087, 0.03125, 0.8087, 0.03125, 0.75, 0.1789, 0.9203, 0.1801, 0.8672, 0.1875, 0.8674, 0.1875, 0.9262, 0.1324, 0.8672, 0.1333, 0.9204, 0.125, 0.9262, 0.125, 0.8674, 0.1333, 0.9204, 0.1561, 0.9208, 0.1562, 0.9262, 0.125, 0.9262, 0.1561, 0.9208, 0.1789, 0.9203, 0.1875, 0.9262, 0.1562, 0.9262, 0.1801, 0.8672, 0.1809, 0.8143, 0.1875, 0.8087, 0.1875, 0.8674, 0.1317, 0.8143, 0.1324, 0.8672, 0.125, 0.8674, 0.125, 0.8087, 0.1809, 0.8143, 0.1562, 0.8143, 0.1562, 0.8087, 0.1875, 0.8087, 0.1562, 0.8143, 0.1317, 0.8143, 0.125, 0.8087, 0.1562, 0.8087, 0.1562, 0.8143, 0.1562, 0.8674, 0.1324, 0.8672, 0.1317, 0.8143, 0.1809, 0.8143, 0.1801, 0.8672, 0.1562, 0.8674, 0.1562, 0.8143, 0.1562, 0.8674, 0.1561, 0.9208, 0.1333, 0.9204, 0.1324, 0.8672, 0.1801, 0.8672, 0.1789, 0.9203, 0.1561, 0.9208, 0.1562, 0.8674, 0.1801, 0.8672, 0.1789, 0.9203, 0.1789, 0.9203, 0.1801, 0.8672, 0.1317, 0.8143, 0.1562, 0.8143, 0.1562, 0.8143, 0.1317, 0.8143, 0.1324, 0.8672, 0.1317, 0.8143, 0.1317, 0.8143, 0.1324, 0.8672, 0.1789, 0.9203, 0.1561, 0.9208, 0.1561, 0.9208, 0.1789, 0.9203, 0.2032, 0.01461, 0.2052, 0.02491, 0.1886, 0.01902, 0.1622, 0.03797, 0.1582, 0.02827, 0.1727, 0.02386, 0.2968, 0.4854, 0.25, 0.49, 0.25, 0.4795, 0.2948, 0.4751, 0.3418, 0.4717, 0.2968, 0.4854, 0.2948, 0.4751, 0.3378, 0.462, 0.3833, 0.4496, 0.3418, 0.4717, 0.3378, 0.462, 0.3775, 0.4408, 0.4197, 0.4197, 0.3833, 0.4496, 0.3775, 0.4408, 0.4123, 0.4123, 0.4496, 0.3833, 0.4197, 0.4197, 0.4123, 0.4123, 0.4408, 0.3775, 0.4717, 0.3418, 0.4496, 0.3833, 0.4408, 0.3775, 0.462, 0.3378, 0.4854, 0.2968, 0.4717, 0.3418, 0.462, 0.3378, 0.4751, 0.2948, 0.49, 0.25, 0.4854, 0.2968, 0.4751, 0.2948, 0.4795, 0.25, 0.4854, 0.2032, 0.49, 0.25, 0.4795, 0.25, 0.4751, 0.2052, 0.4717, 0.1582, 0.4854, 0.2032, 0.4751, 0.2052, 0.462, 0.1622, 0.4496, 0.1167, 0.4717, 0.1582, 0.462, 0.1622, 0.4408, 0.1225, 0.4197, 0.08029, 0.4496, 0.1167, 0.4408, 0.1225, 0.4123, 0.08772, 0.3833, 0.05045, 0.4197, 0.08029, 0.4123, 0.08772, 0.3775, 0.05918, 0.3418, 0.02827, 0.3833, 0.05045, 0.3775, 0.05918, 0.3378, 0.03797, 0.2968, 0.01461, 0.3418, 0.02827, 0.3378, 0.03797, 0.2948, 0.02491, 0.25, 0.01, 0.2968, 0.01461, 0.2948, 0.02491, 0.25, 0.0205, 0.2032, 0.01461, 0.25, 0.01, 0.25, 0.0205, 0.2052, 0.02491, 0.1167, 0.05045, 0.1582, 0.02827, 0.1622, 0.03797, 0.1225, 0.05918, 0.08029, 0.08029, 0.1167, 0.05045, 0.1225, 0.05918, 0.08772, 0.08772, 0.05045, 0.1167, 0.08029, 0.08029, 0.08772, 0.08772, 0.05918, 0.1225, 0.02827, 0.1582, 0.05045, 0.1167, 0.05918, 0.1225, 0.03797, 0.1622, 0.01461, 0.2032, 0.02827, 0.1582, 0.03797, 0.1622, 0.02491, 0.2052, 0.01, 0.25, 0.01461, 0.2032, 0.02491, 0.2052, 0.0205, 0.25, 0.01461, 0.2968, 0.01, 0.25, 0.0205, 0.25, 0.02491, 0.2948, 0.0284, 0.3421, 0.01461, 0.2968, 0.02491, 0.2948, 0.03797, 0.3378, 0.05045, 0.3833, 0.0284, 0.3421, 0.03797, 0.3378, 0.05918, 0.3775, 0.08016, 0.4195, 0.05045, 0.3833, 0.05918, 0.3775, 0.08772, 0.4123, 0.1167, 0.4496, 0.08016, 0.4195, 0.08772, 0.4123, 0.1225, 0.4408, 0.1582, 0.4717, 0.1167, 0.4496, 0.1225, 0.4408, 0.1622, 0.462, 0.2032, 0.4854, 0.1582, 0.4717, 0.1622, 0.462, 0.2052, 0.4751, 0.25, 0.49, 0.2032, 0.4854, 0.2052, 0.4751, 0.25, 0.4795, 1.0, 0.9262, 1.0, 0.9778, 0.9688, 0.9778, 0.9688, 0.9262, 0.2948, 0.4751, 0.25, 0.4795, 0.25, 0.457, 0.2904, 0.4531, 0.25, 0.4795, 0.2052, 0.4751, 0.2096, 0.4531, 0.25, 0.457, 0.03125, 0.9262, 0.03125, 0.9778, 0.0, 0.9778, 0.0, 0.9262, 0.3378, 0.462, 0.2948, 0.4751, 0.2904, 0.4531, 0.3292, 0.4413, 0.9688, 0.9262, 0.9688, 0.9778, 0.9375, 0.9778, 0.9375, 0.9262, 0.3775, 0.4408, 0.3378, 0.462, 0.3292, 0.4413, 0.365, 0.4221, 0.9375, 0.9262, 0.9375, 0.9778, 0.9063, 0.9778, 0.9063, 0.9262, 0.4123, 0.4123, 0.3775, 0.4408, 0.365, 0.4221, 0.3964, 0.3964, 0.9063, 0.9262, 0.9063, 0.9778, 0.875, 0.9778, 0.875, 0.9262, 0.4408, 0.3775, 0.4123, 0.4123, 0.3964, 0.3964, 0.4221, 0.365, 0.875, 0.9262, 0.875, 0.9778, 0.8437, 0.9778, 0.8437, 0.9262, 0.462, 0.3378, 0.4408, 0.3775, 0.4221, 0.365, 0.4413, 0.3292, 0.8437, 0.9262, 0.8437, 0.9778, 0.8125, 0.9778, 0.8125, 0.9262, 0.4751, 0.2948, 0.462, 0.3378, 0.4413, 0.3292, 0.4531, 0.2904, 0.8125, 0.9262, 0.8125, 0.9778, 0.7812, 0.9778, 0.7813, 0.9262, 0.4795, 0.25, 0.4751, 0.2948, 0.4531, 0.2904, 0.457, 0.25, 0.7813, 0.9262, 0.7812, 0.9778, 0.75, 0.9778, 0.75, 0.9262, 0.4751, 0.2052, 0.4795, 0.25, 0.457, 0.25, 0.4531, 0.2096, 0.75, 0.9262, 0.75, 0.9778, 0.7188, 0.9778, 0.7187, 0.9262, 0.462, 0.1622, 0.4751, 0.2052, 0.4531, 0.2096, 0.4413, 0.1708, 0.7187, 0.9262, 0.7188, 0.9778, 0.6875, 0.9778, 0.6875, 0.9262, 0.4408, 0.1225, 0.462, 0.1622, 0.4413, 0.1708, 0.4221, 0.135, 0.6875, 0.9262, 0.6875, 0.9778, 0.6562, 0.9778, 0.6563, 0.9262, 0.4123, 0.08772, 0.4408, 0.1225, 0.4221, 0.135, 0.3964, 0.1036, 0.6563, 0.9262, 0.6562, 0.9778, 0.625, 0.9778, 0.625, 0.9262, 0.3775, 0.05918, 0.4123, 0.08772, 0.3964, 0.1036, 0.365, 0.07785, 0.625, 0.9262, 0.625, 0.9778, 0.5938, 0.9778, 0.5938, 0.9262, 0.3378, 0.03797, 0.3775, 0.05918, 0.365, 0.07785, 0.3292, 0.05872, 0.5938, 0.9262, 0.5938, 0.9778, 0.5625, 0.9778, 0.5625, 0.9262, 0.2948, 0.02491, 0.3378, 0.03797, 0.3292, 0.05872, 0.2904, 0.04694, 0.5625, 0.9262, 0.5625, 0.9778, 0.5312, 0.9778, 0.5313, 0.9262, 0.25, 0.0205, 0.2948, 0.02491, 0.2904, 0.04694, 0.25, 0.04296, 0.5313, 0.9262, 0.5312, 0.9778, 0.5, 0.9778, 0.5, 0.9262, 0.2052, 0.02491, 0.25, 0.0205, 0.25, 0.04296, 0.2096, 0.04694, 0.5, 0.9262, 0.5, 0.9778, 0.4688, 0.9778, 0.4688, 0.9262, 0.1622, 0.03797, 0.1727, 0.02386, 0.1886, 0.01902, 0.2052, 0.02491, 0.2096, 0.04694, 0.1708, 0.05872, 0.4688, 0.9262, 0.4688, 0.9778, 0.4587, 0.9849, 0.4476, 0.9849, 0.4375, 0.9778, 0.4375, 0.9262, 0.1225, 0.05918, 0.1622, 0.03797, 0.1708, 0.05872, 0.135, 0.07785, 0.4375, 0.9262, 0.4375, 0.9778, 0.4062, 0.9778, 0.4063, 0.9262, 0.08772, 0.08772, 0.1225, 0.05918, 0.135, 0.07785, 0.1036, 0.1036, 0.4063, 0.9262, 0.4062, 0.9778, 0.375, 0.9778, 0.375, 0.9262, 0.05918, 0.1225, 0.08772, 0.08772, 0.1036, 0.1036, 0.07785, 0.135, 0.375, 0.9262, 0.375, 0.9778, 0.3438, 0.9778, 0.3438, 0.9262, 0.03797, 0.1622, 0.05918, 0.1225, 0.07785, 0.135, 0.05872, 0.1708, 0.3438, 0.9262, 0.3438, 0.9778, 0.3125, 0.9778, 0.3125, 0.9262, 0.02491, 0.2052, 0.03797, 0.1622, 0.05872, 0.1708, 0.04694, 0.2096, 0.3125, 0.9262, 0.3125, 0.9778, 0.2812, 0.9778, 0.2813, 0.9262, 0.0205, 0.25, 0.02491, 0.2052, 0.04694, 0.2096, 0.04296, 0.25, 0.2813, 0.9262, 0.2812, 0.9778, 0.25, 0.9778, 0.25, 0.9262, 0.02491, 0.2948, 0.0205, 0.25, 0.04296, 0.25, 0.04694, 0.2904, 0.25, 0.9262, 0.25, 0.9778, 0.2187, 0.9778, 0.2188, 0.9262, 0.03797, 0.3378, 0.02491, 0.2948, 0.04694, 0.2904, 0.05872, 0.3292, 0.2188, 0.9262, 0.2187, 0.9778, 0.1875, 0.9778, 0.1875, 0.9262, 0.05918, 0.3775, 0.03797, 0.3378, 0.05872, 0.3292, 0.07785, 0.365, 0.1875, 0.9262, 0.1875, 0.9778, 0.1562, 0.9764, 0.1562, 0.9262, 0.08772, 0.4123, 0.05918, 0.3775, 0.07785, 0.365, 0.1036, 0.3964, 0.1562, 0.9262, 0.1562, 0.9764, 0.125, 0.9778, 0.125, 0.9262, 0.1225, 0.4408, 0.08772, 0.4123, 0.1036, 0.3964, 0.135, 0.4221, 0.125, 0.9262, 0.125, 0.9778, 0.09375, 0.9778, 0.09375, 0.9262, 0.1622, 0.462, 0.1225, 0.4408, 0.135, 0.4221, 0.1708, 0.4413, 0.09375, 0.9262, 0.09375, 0.9778, 0.0625, 0.9778, 0.0625, 0.9262, 0.2052, 0.4751, 0.1622, 0.462, 0.1708, 0.4413, 0.2096, 0.4531, 0.0625, 0.9262, 0.0625, 0.9778, 0.03125, 0.9778, 0.03125, 0.9262])
me_cylinder.update()
me_cube_001 = bpy.data.meshes.new('Cube.001')
me_cube_001.from_pydata([(-1.0, -1.0, -1.0), (-0.9104, -0.9104, 1.0), (-1.0, 0.6771, -0.9599), (-0.9104, 0.9104, 1.0), (1.0, -1.0, -1.0), (0.9104, -0.9104, 1.0), (1.0, 1.0, -1.0), (0.9104, 0.9104, 1.0), (-1.0, 0.3229, -0.9599), (-0.9104, 0.0, 1.714), (1.0, 0.0, -1.0), (0.9104, 0.0, 1.714), (-1.0, -0.6662, -0.1263), (-1.0, 0.6771, -0.3315), (1.0, 1.0, 0.0), (1.0, -1.0, 0.0), (1.0, 0.0, 0.0), (-1.0, 0.3229, -0.3315), (0.0, 1.0, -1.0), (0.0, 0.9104, 1.0), (0.0, -1.0, -1.0), (0.0, -0.9104, 1.0), (0.0, 0.0, 1.714), (0.0, 0.0, -1.0), (0.0, -1.0, 0.0), (0.0, 1.0, 0.0), (-1.0, 0.0, 1.714), (-1.0, 1.0, 1.0), (0.0, 1.0, 1.0), (1.0, 1.0, 1.0), (1.0, 0.0, 1.714), (1.0, -1.0, 1.0), (0.0, -1.0, 1.0), (-1.0, -1.0, 1.0), (-1.0, 1.0, 0.0), (-1.0, 1.0, -1.0), (-1.0, 0.0, -1.0), (-1.0, -0.3338, -0.1263), (-0.8718, 0.6771, -0.3315), (-0.8718, 0.6771, -0.9599), (-0.8718, 0.3229, -0.9599), (-0.8718, 0.3229, -0.3315), (-1.0, 1.0, -0.5), (1.0, 1.0, -0.5), (1.0, -1.0, -0.5), (1.0, 0.0, -0.5), (-1.0, -0.3338, -0.3737), (-1.0, -0.6662, -0.3737), (0.0, 1.0, -0.5), (0.0, -1.0, -0.5), (-1.0, 0.6771, -0.6457), (-1.0, 0.3229, -0.6457), (-0.8718, 0.6771, -0.6457), (-0.8718, 0.3229, -0.6457), (-1.0, -1.0, -0.5), (-1.0, -1.0, 0.0), (-1.0, 0.0, 0.0), (-1.0, 0.0, -0.5), (-0.9318, -0.6662, -0.3737), (-0.9318, -0.6662, -0.1263), (-0.9318, -0.3338, -0.1263), (-0.9318, -0.3338, -0.3737)], [], [(56, 26, 27, 34), (25, 28, 29, 14), (16, 30, 31, 15), (24, 32, 33, 55), (23, 10, 4, 20), (22, 9, 1, 21), (19, 3, 9, 22), (18, 6, 10, 23), (14, 29, 30, 16), (55, 33, 26, 56), (37, 46, 61, 60), (43, 14, 16, 45), (49, 24, 55, 54), (45, 16, 15, 44), (48, 25, 14, 43), (50, 2, 39, 52), (42, 34, 25, 48), (44, 15, 24, 49), (35, 18, 23, 36), (7, 19, 22, 11), (11, 22, 21, 5), (36, 23, 20, 0), (15, 31, 32, 24), (34, 27, 28, 25), (9, 3, 27, 26), (19, 7, 29, 28), (11, 5, 31, 30), (21, 1, 33, 32), (1, 9, 26, 33), (7, 11, 30, 29), (3, 19, 28, 27), (5, 21, 32, 31), (50, 13, 34, 42), (8, 2, 35, 36), (51, 8, 36, 57), (13, 17, 56, 34), (53, 41, 38, 52), (17, 13, 38, 41), (2, 8, 40, 39), (51, 17, 41, 53), (8, 51, 53, 40), (40, 53, 52, 39), (17, 51, 57, 56), (2, 50, 42, 35), (4, 44, 49, 20), (35, 42, 48, 18), (13, 50, 52, 38), (18, 48, 43, 6), (10, 45, 44, 4), (20, 49, 54, 0), (6, 43, 45, 10), (0, 54, 57, 36), (12, 47, 54, 55), (37, 12, 55, 56), (46, 37, 56, 57), (47, 46, 57, 54), (58, 59, 60, 61), (47, 12, 59, 58), (46, 47, 58, 61), (12, 37, 60, 59)])
_uv = me_cube_001.uv_layers.new(name='UVMap')
_uv.uv.foreach_set('vector', [0.5, 0.125, 0.625, 0.125, 0.625, 0.25, 0.5, 0.25, 0.5, 0.375, 0.625, 0.375, 0.625, 0.5, 0.5, 0.5, 0.5, 0.625, 0.625, 0.625, 0.625, 0.75, 0.5, 0.75, 0.5, 0.875, 0.625, 0.875, 0.625, 1.0, 0.5, 1.0, 0.25, 0.625, 0.375, 0.625, 0.375, 0.75, 0.25, 0.75, 0.75, 0.625, 0.8638, 0.625, 0.8638, 0.7388, 0.75, 0.7388, 0.75, 0.5112, 0.8638, 0.5112, 0.8638, 0.625, 0.75, 0.625, 0.25, 0.5, 0.375, 0.5, 0.375, 0.625, 0.25, 0.625, 0.5, 0.5, 0.625, 0.5, 0.625, 0.625, 0.5, 0.625, 0.5, 0.0, 0.625, 0.0, 0.625, 0.125, 0.5, 0.125, 0.4842, 0.1092, 0.4533, 0.1092, 0.4533, 0.1092, 0.4842, 0.1092, 0.4375, 0.5, 0.5, 0.5, 0.5, 0.625, 0.4375, 0.625, 0.4375, 0.875, 0.5, 0.875, 0.5, 1.0, 0.4375, 1.0, 0.4375, 0.625, 0.5, 0.625, 0.5, 0.75, 0.4375, 0.75, 0.4375, 0.375, 0.5, 0.375, 0.5, 0.5, 0.4375, 0.5, 0.4375, 0.2268, 0.3982, 0.2268, 0.3982, 0.2268, 0.4375, 0.2268, 0.4375, 0.25, 0.5, 0.25, 0.5, 0.375, 0.4375, 0.375, 0.4375, 0.75, 0.5, 0.75, 0.5, 0.875, 0.4375, 0.875, 0.125, 0.5, 0.25, 0.5, 0.25, 0.625, 0.125, 0.625, 0.6362, 0.5112, 0.75, 0.5112, 0.75, 0.625, 0.6362, 0.625, 0.6362, 0.625, 0.75, 0.625, 0.75, 0.7388, 0.6362, 0.7388, 0.125, 0.625, 0.25, 0.625, 0.25, 0.75, 0.125, 0.75, 0.5, 0.75, 0.625, 0.75, 0.625, 0.875, 0.5, 0.875, 0.5, 0.25, 0.625, 0.25, 0.625, 0.375, 0.5, 0.375, 0.8638, 0.625, 0.8638, 0.5112, 0.875, 0.5, 0.875, 0.625, 0.75, 0.5112, 0.6362, 0.5112, 0.625, 0.5, 0.75, 0.5, 0.6362, 0.625, 0.6362, 0.7388, 0.625, 0.75, 0.625, 0.625, 0.75, 0.7388, 0.8638, 0.7388, 0.875, 0.75, 0.75, 0.75, 0.8638, 0.7388, 0.8638, 0.625, 0.875, 0.625, 0.875, 0.75, 0.6362, 0.5112, 0.6362, 0.625, 0.625, 0.625, 0.625, 0.5, 0.8638, 0.5112, 0.75, 0.5112, 0.75, 0.5, 0.875, 0.5, 0.6362, 0.7388, 0.75, 0.7388, 0.75, 0.75, 0.625, 0.75, 0.4375, 0.2268, 0.4768, 0.2268, 0.5, 0.25, 0.4375, 0.25, 0.3982, 0.1482, 0.3982, 0.2268, 0.375, 0.25, 0.375, 0.125, 0.4375, 0.1482, 0.3982, 0.1482, 0.375, 0.125, 0.4375, 0.125, 0.4768, 0.2268, 0.4768, 0.1482, 0.5, 0.125, 0.5, 0.25, 0.4375, 0.1482, 0.4768, 0.1482, 0.4768, 0.2268, 0.4375, 0.2268, 0.4768, 0.1482, 0.4768, 0.2268, 0.4768, 0.2268, 0.4768, 0.1482, 0.3982, 0.2268, 0.3982, 0.1482, 0.3982, 0.1482, 0.3982, 0.2268, 0.4375, 0.1482, 0.4768, 0.1482, 0.4768, 0.1482, 0.4375, 0.1482, 0.3982, 0.1482, 0.4375, 0.1482, 0.4375, 0.1482, 0.3982, 0.1482, 0.3982, 0.1482, 0.4375, 0.1482, 0.4375, 0.2268, 0.3982, 0.2268, 0.4768, 0.1482, 0.4375, 0.1482, 0.4375, 0.125, 0.5, 0.125, 0.3982, 0.2268, 0.4375, 0.2268, 0.4375, 0.25, 0.375, 0.25, 0.375, 0.75, 0.4375, 0.75, 0.4375, 0.875, 0.375, 0.875, 0.375, 0.25, 0.4375, 0.25, 0.4375, 0.375, 0.375, 0.375, 0.4768, 0.2268, 0.4375, 0.2268, 0.4375, 0.2268, 0.4768, 0.2268, 0.375, 0.375, 0.4375, 0.375, 0.4375, 0.5, 0.375, 0.5, 0.375, 0.625, 0.4375, 0.625, 0.4375, 0.75, 0.375, 0.75, 0.375, 0.875, 0.4375, 0.875, 0.4375, 1.0, 0.375, 1.0, 0.375, 0.5, 0.4375, 0.5, 0.4375, 0.625, 0.375, 0.625, 0.375, 0.0, 0.4375, 0.0, 0.4375, 0.125, 0.375, 0.125, 0.4842, 0.01579, 0.4533, 0.01579, 0.4375, 0.0, 0.5, 0.0, 0.4842, 0.1092, 0.4842, 0.01579, 0.5, 0.0, 0.5, 0.125, 0.4533, 0.1092, 0.4842, 0.1092, 0.5, 0.125, 0.4375, 0.125, 0.4533, 0.01579, 0.4533, 0.1092, 0.4375, 0.125, 0.4375, 0.0, 0.4533, 0.01579, 0.4842, 0.01579, 0.4842, 0.1092, 0.4533, 0.1092, 0.4533, 0.01579, 0.4842, 0.01579, 0.4842, 0.01579, 0.4533, 0.01579, 0.4533, 0.1092, 0.4533, 0.01579, 0.4533, 0.01579, 0.4533, 0.1092, 0.4842, 0.01579, 0.4842, 0.1092, 0.4842, 0.1092, 0.4842, 0.01579])
me_cube_001.update()

# ---- objects
ob_light = bpy.data.objects.new('Light', light_light)
ob_camera = bpy.data.objects.new('Camera', cam_camera)
ob_cylinder = bpy.data.objects.new('Cylinder', me_cylinder)
ob_cube = bpy.data.objects.new('Cube', me_cube_001)

# ---- transforms, parenting, visibility, modifiers, constraints
ob_light.location = (4.076, 1.005, 5.904)
ob_light.rotation_euler = (0.6503, 0.05522, 1.866)
ob_light.lock_rotations_4d = False
ob_light.empty_display_type = 'ARROWS'
ob_light.color = (0.0, 0.0, 0.0, 0.0)
ob_light.lineart.crease_threshold = 0.0
ob_camera.location = (7.359, -6.926, 4.958)
ob_camera.rotation_euler = (1.109, 0.0, 0.8149)
ob_camera.lock_rotations_4d = False
ob_camera.empty_display_type = 'ARROWS'
ob_camera.color = (0.0, 0.0, 0.0, 0.0)
ob_camera.display_type = 'WIRE'
ob_camera.lineart.crease_threshold = 0.0
ob_cylinder.location = (0.0, -4.377, 0.9681)
ob_cube.location = (0.0, 0.0, 0.8967)

# ---- collection membership
col_collection.objects.link(ob_light)
col_collection.objects.link(ob_camera)
col_collection.objects.link(ob_cylinder)
col_collection.objects.link(ob_cube)

# ---- scene / render settings (as saved in the file)
scene.camera = ob_camera
scene.frame_start = 1; scene.frame_end = 250; scene.frame_set(1)
scene.render.engine = 'BLENDER_EEVEE_NEXT'
bpy.context.view_layer.update()
